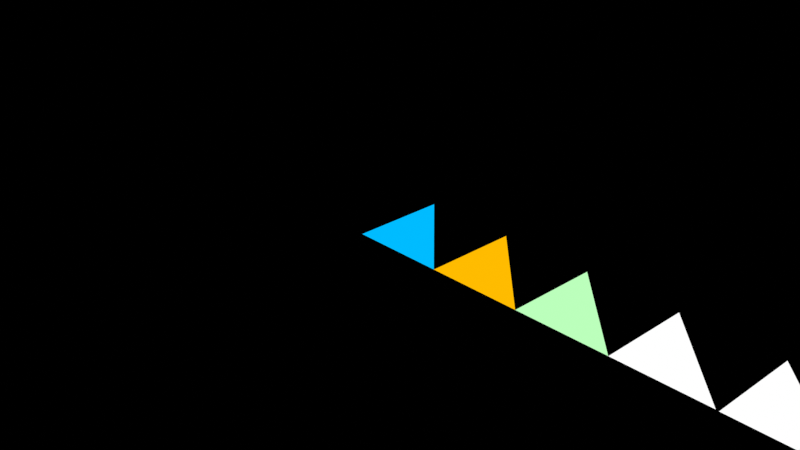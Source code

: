 # Source: mtoon1_vrm0_gamma.blend  (saved by Blender 2.93.21; exported with 4.5.12 LTS)
import bpy
from mathutils import Matrix  # noqa: F401  (used for matrix-valued properties, if any)

bpy.ops.wm.read_factory_settings(use_empty=True)
scene = bpy.context.scene
scene.name = 'Scene'

# ---- collections
col_collection = bpy.data.collections.new('Collection'); scene.collection.children.link(col_collection)

# ---- materials (node trees are filled in below, after node groups)
mat_parametericrim = bpy.data.materials.new('ParametericRim')
mat_parametericrim.alpha_threshold = 0.5
mat_parametericrim.use_backface_culling = True
mat_parametericrim.use_transparent_shadow = False
mat_parametericrim.diffuse_color = (0.0, 0.0, 0.0, 1.0)
mat_emission = bpy.data.materials.new('Emission')
mat_emission.alpha_threshold = 0.75
mat_emission.use_backface_culling = True
mat_emission.use_transparent_shadow = False
mat_emission.diffuse_color = (0.0, 0.0, 0.0, 1.0)
mat_litshade = bpy.data.materials.new('LitShade')
mat_litshade.alpha_threshold = 0.5
mat_litshade.use_transparent_shadow = False
mat_litshade.diffuse_color = (0.0, 0.5, 0.5, 1.0)
mat_matcap = bpy.data.materials.new('Matcap')
mat_matcap.alpha_threshold = 0.5
mat_matcap.use_backface_culling = True
mat_matcap.use_transparent_shadow = False
mat_matcap.diffuse_color = (1.0, 1.0, 1.0, 1.0)

# ---- node groups
ng_vrm_add_on_mtoon_1_0_normal_revision_1 = bpy.data.node_groups.new('VRM Add-on MToon 1.0 Normal Revision 1', 'ShaderNodeTree')
_s = ng_vrm_add_on_mtoon_1_0_normal_revision_1.interface.new_socket(name='Vector', in_out='OUTPUT', socket_type='NodeSocketVector')
_s.min_value = 0.0
_s.max_value = 0.0
_s = ng_vrm_add_on_mtoon_1_0_normal_revision_1.interface.new_socket(name='Normal Map Texture', in_out='INPUT', socket_type='NodeSocketColor')
_s.default_value = (0.5, 0.5, 1.0, 1.0)
_s.hide_value = True
_s = ng_vrm_add_on_mtoon_1_0_normal_revision_1.interface.new_socket(name='Normal Map Texture Scale', in_out='INPUT', socket_type='NodeSocketFloat')
_s.default_value = 1.0
_s = ng_vrm_add_on_mtoon_1_0_normal_revision_1.interface.new_socket(name='Is Outline', in_out='INPUT', socket_type='NodeSocketFloat')
_s.min_value = 0.0
_s.max_value = 1.0
_s.hide_value = True
_N = ng_vrm_add_on_mtoon_1_0_normal_revision_1.nodes; _L = ng_vrm_add_on_mtoon_1_0_normal_revision_1.links
n0 = _N.new('NodeGroupInput'); n0.name = 'Group Input.003'; n0.location = (-220, 40)
n0.width = 183
n1 = _N.new('NodeGroupInput'); n1.name = 'Group Input.004'; n1.location = (-220, 140)
n1.width = 182
n2 = _N.new('NodeGroupInput'); n2.name = 'Group Input.005'; n2.location = (-400, -100)
n2.width = 142
n3 = _N.new('NodeGroupOutput'); n3.name = 'Group Output'; n3.location = (400, 140)
n4 = _N.new('ShaderNodeMapRange'); n4.name = 'Map Range'; n4.location = (20, -40)
n4.width = 157
n4.clamp = False
n4.inputs[3].default_value = 1.0
n4.inputs[4].default_value = -1.0
n5 = _N.new('ShaderNodeMath'); n5.name = 'Math'; n5.location = (-220, -100)
n5.width = 189
n5.operation = 'GREATER_THAN'
n5.inputs[1].default_value = 1.1e-05
n5.inputs[2].default_value = 0.0
n6 = _N.new('ShaderNodeNormalMap'); n6.name = 'Mtoon1NormalTexture.NormalMap'; n6.location = (20, 140)
n7 = _N.new('ShaderNodeVectorMath'); n7.name = 'Vector Math.002'; n7.location = (220, 140)
n7.operation = 'SCALE'
_L.new(n7.outputs[0], n3.inputs[0])
_L.new(n0.outputs[0], n6.inputs[1])
_L.new(n1.outputs[1], n6.inputs[0])
_L.new(n2.outputs[2], n5.inputs[0])
_L.new(n5.outputs[0], n4.inputs[0])
_L.new(n4.outputs[0], n7.inputs[3])
_L.new(n6.outputs[0], n7.inputs[0])
n3.is_active_output = True
ng_vrm_add_on_mtoon_1_0_uv_animation_revision_1 = bpy.data.node_groups.new('VRM Add-on MToon 1.0 UV Animation Revision 1', 'ShaderNodeTree')
_s = ng_vrm_add_on_mtoon_1_0_uv_animation_revision_1.interface.new_socket(name='Vector', in_out='OUTPUT', socket_type='NodeSocketVector')
_s.min_value = 0.0
_s.max_value = 0.0
_s = ng_vrm_add_on_mtoon_1_0_uv_animation_revision_1.interface.new_socket(name='Translate X', in_out='INPUT', socket_type='NodeSocketFloat')
_s = ng_vrm_add_on_mtoon_1_0_uv_animation_revision_1.interface.new_socket(name='Translate Y', in_out='INPUT', socket_type='NodeSocketFloat')
_s = ng_vrm_add_on_mtoon_1_0_uv_animation_revision_1.interface.new_socket(name='Rotation', in_out='INPUT', socket_type='NodeSocketFloat')
_s = ng_vrm_add_on_mtoon_1_0_uv_animation_revision_1.interface.new_socket(name='Mask Texture', in_out='INPUT', socket_type='NodeSocketColor')
_s.hide_value = True
_N = ng_vrm_add_on_mtoon_1_0_uv_animation_revision_1.nodes; _L = ng_vrm_add_on_mtoon_1_0_uv_animation_revision_1.links
n0 = _N.new('ShaderNodeCombineXYZ'); n0.name = 'Combine XYZ.003'; n0.location = (20, 60)
n1 = _N.new('ShaderNodeCombineXYZ'); n1.name = 'Combine XYZ.004'; n1.location = (20, 220)
n2 = _N.new('NodeGroupInput'); n2.name = 'Group Input'; n2.location = (-160, 200)
n3 = _N.new('NodeGroupInput'); n3.name = 'Group Input.001'; n3.location = (-920, 260)
n4 = _N.new('NodeGroupInput'); n4.name = 'Group Input.002'; n4.location = (-700, 140)
n4.width = 114
n5 = _N.new('NodeGroupInput'); n5.name = 'Group Input.003'; n5.location = (-220, -220)
n6 = _N.new('NodeGroupOutput'); n6.name = 'Group Output'; n6.location = (880, 200)
n7 = _N.new('ShaderNodeMath'); n7.name = 'Math'; n7.location = (480, 0)
n7.operation = 'MULTIPLY'
n7.inputs[2].default_value = 0.0
n8 = _N.new('ShaderNodeMath'); n8.name = 'Math.001'; n8.location = (260, -40)
n8.operation = 'FRACT'
n8.inputs[2].default_value = 0.0
n9 = _N.new('ShaderNodeMath'); n9.name = 'Math.002'; n9.location = (260, -220)
n9.operation = 'MULTIPLY'
n9.inputs[0].default_value = 3.142
n9.inputs[1].default_value = 2.0
n9.inputs[2].default_value = 0.0
n10 = _N.new('ShaderNodeMath'); n10.name = 'Math.003'; n10.location = (20, -100)
n10.operation = 'MULTIPLY'
n10.inputs[2].default_value = 0.0
n11 = _N.new('ShaderNodeMath'); n11.name = 'Math.004'; n11.location = (-220, -20)
n11.operation = 'MULTIPLY'
n11.inputs[0].default_value = 1.0
n11.inputs[2].default_value = 0.0
n12 = _N.new('ShaderNodeMath'); n12.name = 'Math.005'; n12.location = (-400, -20)
n12.operation = 'DIVIDE'
n12.inputs[2].default_value = 0.0
n13 = _N.new('ShaderNodeMath'); n13.name = 'Math.006'; n13.location = (-740, 320)
n13.width = 158
n13.operation = 'GREATER_THAN'
n13.inputs[1].default_value = 1.1e-05
n13.inputs[2].default_value = 0.0
n14 = _N.new('ShaderNodeMix'); n14.name = 'Mix.018'; n14.location = (-520, 320)
n14.data_type = 'RGBA'
n14.clamp_result = True
n14.inputs[6].default_value = (0.0, 0.0, 0.0, 1.0)
n15 = _N.new('ShaderNodeValue'); n15.name = 'Scene.FrameCurrent'; n15.location = (-760, -220)
n15.label = 'Frame Current'
n15.outputs[0].default_value = 0.5
n16 = _N.new('ShaderNodeValue'); n16.name = 'Scene.Render.Fps'; n16.location = (-760, -20)
n16.label = 'FPS'
n16.outputs[0].default_value = 24.0
n17 = _N.new('ShaderNodeValue'); n17.name = 'Scene.Render.FpsBase'; n17.location = (-760, -120)
n17.label = 'FPS Base'
n17.outputs[0].default_value = 1.0
n18 = _N.new('ShaderNodeSeparateColor'); n18.name = 'Separate RGB'; n18.location = (-340, 300)
n19 = _N.new('ShaderNodeUVMap'); n19.name = 'UV Map'; n19.location = (260, 280)
n20 = _N.new('ShaderNodeVectorMath'); n20.name = 'Vector Math'; n20.location = (480, 180)
n21 = _N.new('ShaderNodeVectorMath'); n21.name = 'Vector Math.001'; n21.location = (260, 140)
n21.operation = 'MULTIPLY'
n22 = _N.new('ShaderNodeVectorRotate'); n22.name = 'VectorRotate'; n22.location = (680, 200)
n22.rotation_type = 'Z_AXIS'
n22.inputs[1].default_value = (0.5, 0.5, 0.0)
_L.new(n2.outputs[0], n1.inputs[0])
_L.new(n2.outputs[1], n1.inputs[1])
_L.new(n22.outputs[0], n6.inputs[0])
_L.new(n20.outputs[0], n22.inputs[0])
_L.new(n19.outputs[0], n20.inputs[0])
_L.new(n21.outputs[0], n20.inputs[1])
_L.new(n7.outputs[0], n22.inputs[3])
_L.new(n8.outputs[0], n7.inputs[0])
_L.new(n9.outputs[0], n7.inputs[1])
_L.new(n10.outputs[0], n8.inputs[0])
_L.new(n0.outputs[0], n21.inputs[1])
_L.new(n1.outputs[0], n21.inputs[0])
_L.new(n11.outputs[0], n0.inputs[0])
_L.new(n11.outputs[0], n0.inputs[1])
_L.new(n11.outputs[0], n10.inputs[0])
_L.new(n12.outputs[0], n11.inputs[1])
_L.new(n14.outputs[2], n18.inputs[0])
_L.new(n13.outputs[0], n14.inputs[0])
_L.new(n4.outputs[3], n14.inputs[7])
_L.new(n5.outputs[2], n10.inputs[1])
n6.is_active_output = True
ng_vrm_add_on_mtoon_1_0_uv_revision_1 = bpy.data.node_groups.new('VRM Add-on MToon 1.0 UV Revision 1', 'ShaderNodeTree')
_s = ng_vrm_add_on_mtoon_1_0_uv_revision_1.interface.new_socket(name='UV Vector', in_out='OUTPUT', socket_type='NodeSocketVector')
_s.min_value = 0.0
_s.max_value = 0.0
_s = ng_vrm_add_on_mtoon_1_0_uv_revision_1.interface.new_socket(name='UV Offset X', in_out='INPUT', socket_type='NodeSocketFloat')
_s = ng_vrm_add_on_mtoon_1_0_uv_revision_1.interface.new_socket(name='UV Offset Y', in_out='INPUT', socket_type='NodeSocketFloat')
_s = ng_vrm_add_on_mtoon_1_0_uv_revision_1.interface.new_socket(name='UV Scale X', in_out='INPUT', socket_type='NodeSocketFloat')
_s.default_value = 1.0
_s = ng_vrm_add_on_mtoon_1_0_uv_revision_1.interface.new_socket(name='UV Scale Y', in_out='INPUT', socket_type='NodeSocketFloat')
_s.default_value = 1.0
_s = ng_vrm_add_on_mtoon_1_0_uv_revision_1.interface.new_socket(name='Wrap S', in_out='INPUT', socket_type='NodeSocketFloat')
_s.default_value = 1.05e+04
_s.min_value = 0.0
_s = ng_vrm_add_on_mtoon_1_0_uv_revision_1.interface.new_socket(name='Wrap T', in_out='INPUT', socket_type='NodeSocketFloat')
_s.default_value = 1.05e+04
_s.min_value = 0.0
_s = ng_vrm_add_on_mtoon_1_0_uv_revision_1.interface.new_socket(name='Image Width', in_out='INPUT', socket_type='NodeSocketFloat')
_s.default_value = 1.0
_s.min_value = 1.0
_s = ng_vrm_add_on_mtoon_1_0_uv_revision_1.interface.new_socket(name='Image Height', in_out='INPUT', socket_type='NodeSocketFloat')
_s.default_value = 1.0
_s.min_value = 1.0
_s = ng_vrm_add_on_mtoon_1_0_uv_revision_1.interface.new_socket(name='UV Vector', in_out='INPUT', socket_type='NodeSocketVector')
_s.min_value = 0.0
_s.max_value = -3.403e+38
_s.hide_value = True
_N = ng_vrm_add_on_mtoon_1_0_uv_revision_1.nodes; _L = ng_vrm_add_on_mtoon_1_0_uv_revision_1.links
n0 = _N.new('ShaderNodeClamp'); n0.name = 'Clamp.004'; n0.location = (60, -600)
n1 = _N.new('ShaderNodeClamp'); n1.name = 'Clamp.005'; n1.location = (60, 80)
n2 = _N.new('ShaderNodeCombineXYZ'); n2.name = 'Combine XYZ.007'; n2.location = (1020, -380)
n3 = _N.new('NodeFrame'); n3.name = 'Frame.013'; n3.location = (480, 520)
n3.label = 'UV'
n3.width = 3740
n4 = _N.new('NodeGroupInput'); n4.name = 'Group Input'; n4.location = (-2300, -300)
n5 = _N.new('NodeGroupInput'); n5.name = 'Group Input.001'; n5.location = (-2300, -700)
n6 = _N.new('NodeGroupInput'); n6.name = 'Group Input.002'; n6.location = (-1920, -280)
n7 = _N.new('NodeGroupInput'); n7.name = 'Group Input.003'; n7.location = (-1920, -600)
n8 = _N.new('NodeGroupInput'); n8.name = 'Group Input.004'; n8.location = (-760, -600)
n9 = _N.new('NodeGroupInput'); n9.name = 'Group Input.005'; n9.location = (-1080, -1280)
n10 = _N.new('NodeGroupInput'); n10.name = 'Group Input.006'; n10.location = (-760, -260)
n11 = _N.new('NodeGroupInput'); n11.name = 'Group Input.007'; n11.location = (-1040, 440)
n12 = _N.new('NodeGroupInput'); n12.name = 'Group Input.008'; n12.location = (-1720, -200)
n13 = _N.new('NodeGroupOutput'); n13.name = 'Group Output'; n13.location = (1240, -400)
n14 = _N.new('ShaderNodeMapping'); n14.name = 'Mapping.004'; n14.location = (-1500, -280)
n15 = _N.new('ShaderNodeMath'); n15.name = 'Math'; n15.location = (-560, -600)
n15.operation = 'MAXIMUM'
n15.inputs[1].default_value = 1.0
n15.inputs[2].default_value = 0.0
n16 = _N.new('ShaderNodeMath'); n16.name = 'Math.001'; n16.location = (-560, -160)
n16.operation = 'MAXIMUM'
n16.inputs[1].default_value = 1.0
n16.inputs[2].default_value = 0.0
n17 = _N.new('ShaderNodeMath'); n17.name = 'Math.079'; n17.location = (780, -1160)
n17.inputs[2].default_value = 0.0
n18 = _N.new('ShaderNodeMath'); n18.name = 'Math.080'; n18.location = (320, 600)
n18.operation = 'MULTIPLY'
n18.inputs[2].default_value = 0.0
n19 = _N.new('ShaderNodeMath'); n19.name = 'Math.081'; n19.location = (-760, 380)
n19.operation = 'COMPARE'
n19.inputs[1].default_value = 3.307e+04
n19.inputs[2].default_value = 0.1
n20 = _N.new('ShaderNodeMath'); n20.name = 'Math.082'; n20.location = (-760, 600)
n20.operation = 'COMPARE'
n20.inputs[1].default_value = 3.365e+04
n20.inputs[2].default_value = 0.1
n21 = _N.new('ShaderNodeMath'); n21.name = 'Math.083'; n21.location = (-420, 840)
n21.inputs[2].default_value = 0.0
n22 = _N.new('ShaderNodeMath'); n22.name = 'Math.084'; n22.location = (560, 660)
n22.inputs[2].default_value = 0.0
n23 = _N.new('ShaderNodeMath'); n23.name = 'Math.085'; n23.location = (320, 800)
n23.operation = 'MULTIPLY'
n23.inputs[2].default_value = 0.0
n24 = _N.new('ShaderNodeMath'); n24.name = 'Math.086'; n24.location = (-220, 840)
n24.operation = 'LESS_THAN'
n24.inputs[1].default_value = 0.1
n24.inputs[2].default_value = 0.1
n25 = _N.new('ShaderNodeMath'); n25.name = 'Math.087'; n25.location = (780, 440)
n25.inputs[2].default_value = 0.0
n26 = _N.new('ShaderNodeMath'); n26.name = 'Math.088'; n26.location = (-240, -1600)
n26.operation = 'LESS_THAN'
n26.inputs[1].default_value = 0.1
n26.inputs[2].default_value = 0.1
n27 = _N.new('ShaderNodeMath'); n27.name = 'Math.089'; n27.location = (320, -1520)
n27.operation = 'MULTIPLY'
n27.inputs[2].default_value = 0.0
n28 = _N.new('ShaderNodeMath'); n28.name = 'Math.090'; n28.location = (560, -1360)
n28.inputs[2].default_value = 0.0
n29 = _N.new('ShaderNodeMath'); n29.name = 'Math.091'; n29.location = (320, 400)
n29.operation = 'MULTIPLY'
n29.inputs[2].default_value = 0.0
n30 = _N.new('ShaderNodeMath'); n30.name = 'Math.092'; n30.location = (320, -1080)
n30.operation = 'MULTIPLY'
n30.inputs[2].default_value = 0.0
n31 = _N.new('ShaderNodeMath'); n31.name = 'Math.093'; n31.location = (320, -1300)
n31.operation = 'MULTIPLY'
n31.inputs[2].default_value = 0.0
n32 = _N.new('ShaderNodeMath'); n32.name = 'Math.094'; n32.location = (-360, -40)
n32.operation = 'DIVIDE'
n32.use_clamp = True
n32.inputs[2].default_value = 0.0
n33 = _N.new('ShaderNodeMath'); n33.name = 'Math.095'; n33.location = (0, 280)
n33.operation = 'PINGPONG'
n33.inputs[1].default_value = 1.0
n33.inputs[2].default_value = 0.0
n34 = _N.new('ShaderNodeMath'); n34.name = 'Math.096'; n34.location = (0, -960)
n34.operation = 'PINGPONG'
n34.inputs[1].default_value = 1.0
n34.inputs[2].default_value = 0.0
n35 = _N.new('ShaderNodeMath'); n35.name = 'Math.097'; n35.location = (-140, -100)
n35.operation = 'SUBTRACT'
n35.use_clamp = True
n35.inputs[0].default_value = 1.0
n35.inputs[2].default_value = 0.0
n36 = _N.new('ShaderNodeMath'); n36.name = 'Math.098'; n36.location = (-140, -760)
n36.operation = 'SUBTRACT'
n36.use_clamp = True
n36.inputs[0].default_value = 1.0
n36.inputs[2].default_value = 0.0
n37 = _N.new('ShaderNodeMath'); n37.name = 'Math.099'; n37.location = (-360, -600)
n37.operation = 'DIVIDE'
n37.use_clamp = True
n37.inputs[2].default_value = 0.0
n38 = _N.new('ShaderNodeMath'); n38.name = 'Math.100'; n38.location = (-1920, -400)
n38.operation = 'SUBTRACT'
n38.inputs[2].default_value = 0.0
n39 = _N.new('ShaderNodeMath'); n39.name = 'Math.101'; n39.location = (-2100, -300)
n39.operation = 'MULTIPLY'
n39.inputs[1].default_value = -1.0
n39.inputs[2].default_value = 0.0
n40 = _N.new('ShaderNodeMath'); n40.name = 'Math.102'; n40.location = (-2100, -480)
n40.operation = 'SUBTRACT'
n40.inputs[1].default_value = 1.0
n40.inputs[2].default_value = 0.0
n41 = _N.new('ShaderNodeMath'); n41.name = 'Math.103'; n41.location = (-460, -1600)
n41.inputs[2].default_value = 0.0
n42 = _N.new('ShaderNodeMath'); n42.name = 'Math.104'; n42.location = (-780, -1160)
n42.operation = 'COMPARE'
n42.inputs[1].default_value = 3.307e+04
n42.inputs[2].default_value = 0.1
n43 = _N.new('ShaderNodeMath'); n43.name = 'Math.105'; n43.location = (-780, -1380)
n43.operation = 'COMPARE'
n43.inputs[1].default_value = 3.365e+04
n43.inputs[2].default_value = 0.1
n44 = _N.new('ShaderNodeCombineXYZ'); n44.name = 'Node.004'; n44.location = (-1720, -620)
n44.label = 'UV Scale'
n44.inputs[2].default_value = 1.0
n45 = _N.new('ShaderNodeCombineXYZ'); n45.name = 'Node.005'; n45.location = (-1720, -320)
n45.label = 'UV Offset'
n46 = _N.new('ShaderNodeSeparateXYZ'); n46.name = 'Separate XYZ.003'; n46.location = (-1300, -400)
n47 = _N.new('NodeReroute'); n47.name = 'リルート'; n47.location = (-240, 340)
n47.label = 'wrapS == GL_CLAMP_TO_EDGE'
n47.width = 100
n47.socket_idname = 'NodeSocketFloat'
n48 = _N.new('NodeReroute'); n48.name = 'リルート.001'; n48.location = (-160, 560)
n48.label = 'wrapS == GL_MIRRORED_REPEAT'
n48.width = 100
n48.socket_idname = 'NodeSocketFloat'
n49 = _N.new('NodeReroute'); n49.name = 'リルート.002'; n49.location = (100, 800)
n49.label = 'wrapS == GL_REPEAT'
n49.width = 100
n49.socket_idname = 'NodeSocketFloat'
n50 = _N.new('NodeReroute'); n50.name = 'リルート.003'; n50.location = (100, -1420)
n50.label = 'wrapT == GL_MIRRORED_REPEAT'
n50.width = 100
n50.socket_idname = 'NodeSocketFloat'
n51 = _N.new('NodeReroute'); n51.name = 'リルート.004'; n51.location = (20, -1200)
n51.label = 'wrapT == GL_CLAMP_TO_EDGE'
n51.width = 100
n51.socket_idname = 'NodeSocketFloat'
n52 = _N.new('NodeReroute'); n52.name = 'リルート.005'; n52.location = (40, -1640)
n52.label = 'wrapT == GL_REPEAT'
n52.width = 100
n52.socket_idname = 'NodeSocketFloat'
n53 = _N.new('NodeReroute'); n53.name = 'リルート.006'; n53.location = (-200, 220)
n53.label = 'X'
n53.width = 100
n53.socket_idname = 'NodeSocketFloat'
n54 = _N.new('NodeReroute'); n54.name = 'リルート.007'; n54.location = (-340, -1060)
n54.label = 'Y'
n54.width = 100
n54.socket_idname = 'NodeSocketFloat'
n0.parent = n3
n1.parent = n3
n2.parent = n3
n4.parent = n3
n5.parent = n3
n6.parent = n3
n7.parent = n3
n8.parent = n3
n9.parent = n3
n10.parent = n3
n11.parent = n3
n12.parent = n3
n13.parent = n3
n14.parent = n3
n15.parent = n3
n16.parent = n3
n17.parent = n3
n18.parent = n3
n19.parent = n3
n20.parent = n3
n21.parent = n3
n22.parent = n3
n23.parent = n3
n24.parent = n3
n25.parent = n3
n26.parent = n3
n27.parent = n3
n28.parent = n3
n29.parent = n3
n30.parent = n3
n31.parent = n3
n32.parent = n3
n33.parent = n3
n34.parent = n3
n35.parent = n3
n36.parent = n3
n37.parent = n3
n38.parent = n3
n39.parent = n3
n40.parent = n3
n41.parent = n3
n42.parent = n3
n43.parent = n3
n44.parent = n3
n45.parent = n3
n46.parent = n3
n47.parent = n3
n48.parent = n3
n49.parent = n3
n50.parent = n3
n51.parent = n3
n52.parent = n3
n53.parent = n3
n54.parent = n3
_L.new(n45.outputs[0], n14.inputs[1])
_L.new(n44.outputs[0], n14.inputs[3])
_L.new(n14.outputs[0], n46.inputs[0])
_L.new(n39.outputs[0], n38.inputs[0])
_L.new(n40.outputs[0], n38.inputs[1])
_L.new(n38.outputs[0], n45.inputs[1])
_L.new(n46.outputs[2], n2.inputs[2])
_L.new(n25.outputs[0], n2.inputs[0])
_L.new(n17.outputs[0], n2.inputs[1])
_L.new(n26.outputs[0], n52.inputs[0])
_L.new(n24.outputs[0], n49.inputs[0])
_L.new(n41.outputs[0], n26.inputs[0])
_L.new(n43.outputs[0], n41.inputs[1])
_L.new(n20.outputs[0], n21.inputs[0])
_L.new(n21.outputs[0], n24.inputs[0])
_L.new(n20.outputs[0], n48.inputs[0])
_L.new(n33.outputs[0], n18.inputs[1])
_L.new(n22.outputs[0], n25.inputs[0])
_L.new(n34.outputs[0], n31.inputs[0])
_L.new(n43.outputs[0], n50.inputs[0])
_L.new(n28.outputs[0], n17.inputs[1])
_L.new(n32.outputs[0], n1.inputs[1])
_L.new(n32.outputs[0], n35.inputs[1])
_L.new(n35.outputs[0], n1.inputs[2])
_L.new(n1.outputs[0], n29.inputs[1])
_L.new(n37.outputs[0], n0.inputs[1])
_L.new(n37.outputs[0], n36.inputs[1])
_L.new(n36.outputs[0], n0.inputs[2])
_L.new(n46.outputs[1], n54.inputs[0])
_L.new(n19.outputs[0], n47.inputs[0])
_L.new(n19.outputs[0], n21.inputs[1])
_L.new(n0.outputs[0], n30.inputs[0])
_L.new(n42.outputs[0], n51.inputs[0])
_L.new(n2.outputs[0], n13.inputs[0])
_L.new(n4.outputs[1], n39.inputs[0])
_L.new(n5.outputs[3], n40.inputs[0])
_L.new(n5.outputs[3], n44.inputs[1])
_L.new(n6.outputs[0], n45.inputs[0])
_L.new(n7.outputs[2], n44.inputs[0])
_L.new(n11.outputs[4], n20.inputs[0])
_L.new(n11.outputs[4], n19.inputs[0])
_L.new(n9.outputs[5], n43.inputs[0])
_L.new(n9.outputs[5], n42.inputs[0])
_L.new(n12.outputs[8], n14.inputs[0])
_L.new(n47.outputs[0], n29.inputs[0])
_L.new(n48.outputs[0], n18.inputs[0])
_L.new(n49.outputs[0], n23.inputs[0])
_L.new(n42.outputs[0], n41.inputs[0])
_L.new(n50.outputs[0], n31.inputs[1])
_L.new(n51.outputs[0], n30.inputs[1])
_L.new(n52.outputs[0], n27.inputs[1])
_L.new(n23.outputs[0], n22.inputs[0])
_L.new(n18.outputs[0], n22.inputs[1])
_L.new(n29.outputs[0], n25.inputs[1])
_L.new(n27.outputs[0], n28.inputs[1])
_L.new(n31.outputs[0], n28.inputs[0])
_L.new(n30.outputs[0], n17.inputs[0])
_L.new(n46.outputs[0], n53.inputs[0])
_L.new(n53.outputs[0], n1.inputs[0])
_L.new(n53.outputs[0], n33.inputs[0])
_L.new(n53.outputs[0], n23.inputs[1])
_L.new(n54.outputs[0], n0.inputs[0])
_L.new(n54.outputs[0], n27.inputs[0])
_L.new(n54.outputs[0], n34.inputs[0])
_L.new(n8.outputs[7], n15.inputs[0])
_L.new(n15.outputs[0], n37.inputs[1])
_L.new(n10.outputs[6], n16.inputs[0])
_L.new(n16.outputs[0], n32.inputs[1])
n13.is_active_output = True
ng_vrm_add_on_mtoon_1_0_output_revision_1 = bpy.data.node_groups.new('VRM Add-on MToon 1.0 Output Revision 1', 'ShaderNodeTree')
_s = ng_vrm_add_on_mtoon_1_0_output_revision_1.interface.new_socket(name='Double Sided', in_out='INPUT', socket_type='NodeSocketFloat')
_s.default_value = 1.0
_s.min_value = 0.0
_s.max_value = 1.0
_s.hide_value = True
_s = ng_vrm_add_on_mtoon_1_0_output_revision_1.interface.new_socket(name='Transparent With Z-Write', in_out='INPUT', socket_type='NodeSocketFloat')
_s.min_value = 0.0
_s.max_value = 1.0
_s.hide_value = True
_s = ng_vrm_add_on_mtoon_1_0_output_revision_1.interface.new_socket(name='GI Equalization Factor', in_out='INPUT', socket_type='NodeSocketFloat')
_s.default_value = 0.9
_s.min_value = 0.0
_s.max_value = 1.0
_s = ng_vrm_add_on_mtoon_1_0_output_revision_1.interface.new_socket(name='Render Queue Offset Number', in_out='INPUT', socket_type='NodeSocketFloat')
_s.min_value = -9.0
_s.max_value = 9.0
_s = ng_vrm_add_on_mtoon_1_0_output_revision_1.interface.new_socket(name='Lit Color', in_out='INPUT', socket_type='NodeSocketColor')
_s.default_value = (1.0, 1.0, 1.0, 1.0)
_s = ng_vrm_add_on_mtoon_1_0_output_revision_1.interface.new_socket(name='Lit Color Alpha', in_out='INPUT', socket_type='NodeSocketFloat')
_s.default_value = 1.0
_s.min_value = 0.0
_s.max_value = 1.0
_s = ng_vrm_add_on_mtoon_1_0_output_revision_1.interface.new_socket(name='Lit Color Texture Color', in_out='INPUT', socket_type='NodeSocketColor')
_s.default_value = (1.0, 1.0, 1.0, 1.0)
_s.hide_value = True
_s = ng_vrm_add_on_mtoon_1_0_output_revision_1.interface.new_socket(name='Lit Color Texture Alpha', in_out='INPUT', socket_type='NodeSocketFloat')
_s.default_value = 1.0
_s.min_value = 0.0
_s.max_value = 1.0
_s.hide_value = True
_s = ng_vrm_add_on_mtoon_1_0_output_revision_1.interface.new_socket(name='Shade Color', in_out='INPUT', socket_type='NodeSocketColor')
_s.default_value = (1.0, 1.0, 1.0, 1.0)
_s = ng_vrm_add_on_mtoon_1_0_output_revision_1.interface.new_socket(name='Shade Color Texture', in_out='INPUT', socket_type='NodeSocketColor')
_s.default_value = (1.0, 1.0, 1.0, 1.0)
_s.hide_value = True
_s = ng_vrm_add_on_mtoon_1_0_output_revision_1.interface.new_socket(name='Shading Toony', in_out='INPUT', socket_type='NodeSocketFloat')
_s.default_value = 0.9
_s.min_value = 0.0
_s.max_value = 1.0
_s = ng_vrm_add_on_mtoon_1_0_output_revision_1.interface.new_socket(name='Shading Shift', in_out='INPUT', socket_type='NodeSocketFloat')
_s = ng_vrm_add_on_mtoon_1_0_output_revision_1.interface.new_socket(name='Shading Shift Texture', in_out='INPUT', socket_type='NodeSocketColor')
_s.hide_value = True
_s = ng_vrm_add_on_mtoon_1_0_output_revision_1.interface.new_socket(name='Shading Shift Texture Scale', in_out='INPUT', socket_type='NodeSocketFloat')
_s.default_value = 1.0
_s = ng_vrm_add_on_mtoon_1_0_output_revision_1.interface.new_socket(name='Emissive Factor', in_out='INPUT', socket_type='NodeSocketColor')
_s = ng_vrm_add_on_mtoon_1_0_output_revision_1.interface.new_socket(name='Emissive Texture', in_out='INPUT', socket_type='NodeSocketColor')
_s.default_value = (1.0, 1.0, 1.0, 1.0)
_s.hide_value = True
_s = ng_vrm_add_on_mtoon_1_0_output_revision_1.interface.new_socket(name='Emissive Strength', in_out='INPUT', socket_type='NodeSocketFloat')
_s.default_value = 1.0
_s.min_value = 0.0
_s = ng_vrm_add_on_mtoon_1_0_output_revision_1.interface.new_socket(name='Parametric Rim Color', in_out='INPUT', socket_type='NodeSocketColor')
_s = ng_vrm_add_on_mtoon_1_0_output_revision_1.interface.new_socket(name='Parametric Rim Fresnel Power', in_out='INPUT', socket_type='NodeSocketFloat')
_s.default_value = 5.0
_s.min_value = 0.0
_s = ng_vrm_add_on_mtoon_1_0_output_revision_1.interface.new_socket(name='Parametric Rim Lift', in_out='INPUT', socket_type='NodeSocketFloat')
_s = ng_vrm_add_on_mtoon_1_0_output_revision_1.interface.new_socket(name='Rim LightingMix', in_out='INPUT', socket_type='NodeSocketFloat')
_s.subtype = 'FACTOR'
_s.default_value = 1.0
_s.min_value = 0.0
_s.max_value = 1.0
_s = ng_vrm_add_on_mtoon_1_0_output_revision_1.interface.new_socket(name='Rim Color Texture', in_out='INPUT', socket_type='NodeSocketColor')
_s.default_value = (1.0, 1.0, 1.0, 1.0)
_s.hide_value = True
_s = ng_vrm_add_on_mtoon_1_0_output_revision_1.interface.new_socket(name='Is Outline', in_out='INPUT', socket_type='NodeSocketFloat')
_s.subtype = 'FACTOR'
_s.min_value = 0.0
_s.max_value = 1.0
_s.hide_value = True
_s = ng_vrm_add_on_mtoon_1_0_output_revision_1.interface.new_socket(name='Outline LightingMix', in_out='INPUT', socket_type='NodeSocketFloat')
_s.subtype = 'FACTOR'
_s.default_value = 1.0
_s.min_value = 0.0
_s.max_value = 1.0
_s = ng_vrm_add_on_mtoon_1_0_output_revision_1.interface.new_socket(name='Outline Color', in_out='INPUT', socket_type='NodeSocketColor')
_s = ng_vrm_add_on_mtoon_1_0_output_revision_1.interface.new_socket(name='Outline Width Mode', in_out='INPUT', socket_type='NodeSocketFloat')
_s.subtype = 'FACTOR'
_s.min_value = 0.0
_s.hide_value = True
_s = ng_vrm_add_on_mtoon_1_0_output_revision_1.interface.new_socket(name='Outline Width', in_out='INPUT', socket_type='NodeSocketFloat')
_s.subtype = 'FACTOR'
_s.min_value = 0.0
_s = ng_vrm_add_on_mtoon_1_0_output_revision_1.interface.new_socket(name='Outline Width Texture', in_out='INPUT', socket_type='NodeSocketColor')
_s.hide_value = True
_s = ng_vrm_add_on_mtoon_1_0_output_revision_1.interface.new_socket(name='MatCap Factor', in_out='INPUT', socket_type='NodeSocketColor')
_s.default_value = (1.0, 1.0, 1.0, 1.0)
_s = ng_vrm_add_on_mtoon_1_0_output_revision_1.interface.new_socket(name='MatCap Texture', in_out='INPUT', socket_type='NodeSocketColor')
_s.hide_value = True
_s = ng_vrm_add_on_mtoon_1_0_output_revision_1.interface.new_socket(name='Normal', in_out='INPUT', socket_type='NodeSocketVector')
_s.min_value = 0.0
_s.max_value = -1.0
_s.hide_value = True
_s = ng_vrm_add_on_mtoon_1_0_output_revision_1.interface.new_socket(name='Unaffected Link To Active Output', in_out='INPUT', socket_type='NodeSocketShader')
_s.hide_value = True
_s = ng_vrm_add_on_mtoon_1_0_output_revision_1.interface.new_socket(name='Alpha Mode', in_out='INPUT', socket_type='NodeSocketFloat')
_s.min_value = 0.0
_s.max_value = 1e+04
_s.hide_value = True
_s = ng_vrm_add_on_mtoon_1_0_output_revision_1.interface.new_socket(name='Alpha Cutoff', in_out='INPUT', socket_type='NodeSocketFloat')
_s.default_value = 0.5
_s.min_value = 0.0
_s.max_value = 1e+28
_N = ng_vrm_add_on_mtoon_1_0_output_revision_1.nodes; _L = ng_vrm_add_on_mtoon_1_0_output_revision_1.links
n0 = _N.new('NodeGroupInput'); n0.name = '000 First Group Input'; n0.location = (220, -140)
n0.width = 260
n1 = _N.new('ShaderNodeAddShader'); n1.name = 'Add Shader.001'; n1.location = (60, -340)
n2 = _N.new('ShaderNodeClamp'); n2.name = 'Clamp'; n2.location = (-320, 360)
n3 = _N.new('ShaderNodeClamp'); n3.name = 'Clamp.001'; n3.location = (-100, -40)
n4 = _N.new('ShaderNodeClamp'); n4.name = 'Clamp.002'; n4.location = (100, -20)
n5 = _N.new('ShaderNodeCombineXYZ'); n5.name = 'Combine XYZ'; n5.location = (-1720, -120)
n5.inputs[2].default_value = 1.0
n6 = _N.new('ShaderNodeCombineXYZ'); n6.name = 'Combine XYZ.001'; n6.location = (-1720, -280)
n6.inputs[2].default_value = -1.0
n7 = _N.new('ShaderNodeBsdfDiffuse'); n7.name = 'Diffuse BSDF'; n7.location = (-544, 10)
n7.inputs[0].default_value = (1.0, 1.0, 1.0, 1.0)
n8 = _N.new('ShaderNodeBsdfDiffuse'); n8.name = 'Diffuse BSDF.001'; n8.location = (-1500, -120)
n8.inputs[0].default_value = (1.0, 1.0, 1.0, 1.0)
n9 = _N.new('ShaderNodeBsdfDiffuse'); n9.name = 'Diffuse BSDF.002'; n9.location = (-1500, -280)
n9.inputs[0].default_value = (1.0, 1.0, 1.0, 1.0)
n10 = _N.new('ShaderNodeBsdfDiffuse'); n10.name = 'Diffuse BSDF.003'; n10.location = (-1500, 40)
n10.inputs[0].default_value = (1.0, 1.0, 1.0, 1.0)
n11 = _N.new('ShaderNodeEmission'); n11.name = 'Emission'; n11.location = (-120, -300)
n12 = _N.new('ShaderNodeEmission'); n12.name = 'Emission.001'; n12.location = (220, 360)
n13 = _N.new('ShaderNodeEmission'); n13.name = 'Emission.003'; n13.location = (960, -20)
n14 = _N.new('NodeFrame'); n14.name = 'EmissionFrame'; n14.location = (520, -340)
n14.label = 'Emission'
n14.width = 560
n15 = _N.new('NodeFrame'); n15.name = 'Frame'; n15.location = (2960, 80)
n15.label = 'Mix Alpha, Unlit'
n15.width = 580
n16 = _N.new('NodeFrame'); n16.name = 'Frame.001'; n16.location = (2020, 160)
n16.label = 'Mix Emission'
n16.width = 380
n17 = _N.new('NodeFrame'); n17.name = 'Frame.002'; n17.location = (-1540, -360)
n17.label = 'Shade Color'
n17.width = 400
n18 = _N.new('NodeFrame'); n18.name = 'Frame.003'; n18.location = (-1720, -600)
n18.label = 'Lit Color'
n18.width = 400
n19 = _N.new('NodeFrame'); n19.name = 'Frame.004'; n19.location = (-1940, 600)
n19.label = 'Shading'
n19.width = 2440
n20 = _N.new('NodeFrame'); n20.name = 'Frame.005'; n20.location = (420, -120)
n20.label = 'Make Toon'
n20.width = 560
n21 = _N.new('NodeFrame'); n21.name = 'Frame.006'; n21.location = (80, -360)
n21.label = 'minIntensityThreshold'
n21.width = 182
n22 = _N.new('NodeFrame'); n22.name = 'Frame.007'; n22.location = (-420, -500)
n22.label = 'maxIntensityThreshold'
n22.width = 662
n23 = _N.new('NodeFrame'); n23.name = 'Frame.008'; n23.location = (4320, 980)
n23.label = 'Cycles Output'
n23.width = 100
n24 = _N.new('NodeFrame'); n24.name = 'Frame.009'; n24.location = (-60, -120)
n24.label = 'From [0, 1] to [-1, 1]'
n24.width = 380
n25 = _N.new('NodeFrame'); n25.name = 'Frame.010'; n25.location = (-1120, 80)
n25.label = 'Sun must have Strr 1, Angle 180, Color 1, No shadow, World = 0'
n25.width = 745
n26 = _N.new('NodeFrame'); n26.name = 'Frame.011'; n26.location = (2260, -60)
n26.label = 'Switch Outline'
n26.width = 600
n27 = _N.new('NodeFrame'); n27.name = 'Frame.012'; n27.location = (3380, 900)
n27.label = 'Cycles Double Sided'
n27.width = 754
n28 = _N.new('NodeFrame'); n28.name = 'Frame.013'; n28.location = (4320, 840)
n28.label = 'Eevee Output'
n28.width = 100
n29 = _N.new('NodeFrame'); n29.name = 'Frame.014'; n29.location = (1300, 540)
n29.label = 'Alpha'
n29.width = 1880
n30 = _N.new('NodeFrame'); n30.name = 'Frame.015'; n30.location = (1400, 100)
n30.label = 'Mix Matcap'
n30.width = 200
n31 = _N.new('NodeFrame'); n31.name = 'Frame.016'; n31.location = (1020, 40)
n31.label = 'Matcap'
n31.width = 400
n32 = _N.new('NodeFrame'); n32.name = 'Frame.017'; n32.location = (1000, 300)
n32.label = 'Mix Rim Light'
n32.width = 200
n33 = _N.new('NodeFrame'); n33.name = 'Frame.018'; n33.location = (460, 180)
n33.label = 'Parametric Rim'
n33.width = 1260
n34 = _N.new('NodeFrame'); n34.name = 'Frame.019'; n34.location = (-980, 360)
n34.label = 'Mix Lit and Shade'
n34.width = 200
n35 = _N.new('NodeFrame'); n35.name = 'Frame.020'; n35.location = (-816, -90)
n35.label = 'Light Intensity'
n35.width = 940
n36 = _N.new('NodeFrame'); n36.name = 'Frame.021'; n36.location = (-900, -400)
n36.label = 'Shading Grade'
n36.width = 1058
n37 = _N.new('NodeFrame'); n37.name = 'Frame.022'; n37.location = (-2460, -680)
n37.label = 'Old Lit and Shade Mix Factor (will be removed)'
n37.width = 2790
n38 = _N.new('NodeFrame'); n38.name = 'Frame.023'; n38.location = (-1120, 220)
n38.label = 'Old'
n38.width = 100
n39 = _N.new('NodeFrame'); n39.name = 'Frame.024'; n39.location = (-1140, 320)
n39.label = 'New'
n39.width = 100
n40 = _N.new('NodeFrame'); n40.name = 'Frame.025'; n40.location = (-380, -300)
n40.label = 'Light Vector Emulation'
n40.width = 1940
n41 = _N.new('ShaderNodeNewGeometry'); n41.name = 'Geometry'; n41.location = (80, 120)
n41.width = 132
n42 = _N.new('NodeGroupInput'); n42.name = 'Group Input'; n42.location = (-140, 160)
n42.width = 144
n43 = _N.new('NodeGroupInput'); n43.name = 'Group Input.001'; n43.location = (80, -60)
n43.width = 118
n44 = _N.new('NodeGroupInput'); n44.name = 'Group Input.002'; n44.location = (-140, -100)
n44.width = 157
n45 = _N.new('NodeGroupInput'); n45.name = 'Group Input.004'; n45.location = (-220, 0)
n45.width = 122
n46 = _N.new('NodeGroupInput'); n46.name = 'Group Input.005'; n46.location = (-140, -160)
n46.width = 191
n47 = _N.new('NodeGroupInput'); n47.name = 'Group Input.006'; n47.location = (-724, 10)
n48 = _N.new('NodeGroupInput'); n48.name = 'Group Input.007'; n48.location = (-780, -100)
n48.width = 216
n49 = _N.new('NodeGroupInput'); n49.name = 'Group Input.008'; n49.location = (-820, -40)
n50 = _N.new('NodeGroupInput'); n50.name = 'Group Input.009'; n50.location = (-1260, 220)
n51 = _N.new('NodeGroupInput'); n51.name = 'Group Input.010'; n51.location = (-1540, -40)
n51.width = 196
n52 = _N.new('NodeGroupInput'); n52.name = 'Group Input.011'; n52.location = (-1720, 40)
n53 = _N.new('NodeGroupInput'); n53.name = 'Group Input.012'; n53.location = (40, -220)
n53.width = 154
n54 = _N.new('NodeGroupInput'); n54.name = 'Group Input.013'; n54.location = (40, -140)
n54.width = 154
n55 = _N.new('NodeGroupInput'); n55.name = 'Group Input.014'; n55.location = (-380, -240)
n55.width = 216
n56 = _N.new('NodeGroupInput'); n56.name = 'Group Input.015'; n56.location = (-140, -180)
n56.width = 155
n57 = _N.new('NodeGroupInput'); n57.name = 'Group Input.016'; n57.location = (-1680, 140)
n57.width = 155
n58 = _N.new('NodeGroupInput'); n58.name = 'Group Input.017'; n58.location = (600, -80)
n58.width = 134
n59 = _N.new('NodeGroupInput'); n59.name = 'Group Input.018'; n59.location = (600, -160)
n60 = _N.new('NodeGroupInput'); n60.name = 'Group Input.019'; n60.location = (780, -220)
n61 = _N.new('NodeGroupInput'); n61.name = 'Group Input.020'; n61.location = (140, 20)
n61.width = 120
n62 = _N.new('NodeGroupInput'); n62.name = 'Group Input.021'; n62.location = (-500, 360)
n63 = _N.new('NodeGroupInput'); n63.name = 'Group Input.022'; n63.location = (-172, 60)
n63.width = 138
n64 = _N.new('NodeGroupInput'); n64.name = 'Group Input.023'; n64.location = (-120, -200)
n64.width = 163
n65 = _N.new('NodeGroupInput'); n65.name = 'Group Input.024'; n65.location = (-280, -80)
n66 = _N.new('NodeGroupInput'); n66.name = 'Group Input.025'; n66.location = (-300, -400)
n66.width = 159
n67 = _N.new('NodeGroupInput'); n67.name = 'Group Input.026'; n67.location = (-980, -120)
n67.width = 115
n68 = _N.new('NodeGroupInput'); n68.name = 'Group Input.034'; n68.location = (-200, 140)
n68.width = 165
n69 = _N.new('NodeGroupInput'); n69.name = 'Group Input.035'; n69.location = (-120, -100)
n69.width = 163
n70 = _N.new('NodeGroupInput'); n70.name = 'Group Input.036'; n70.location = (-880, -340)
n70.width = 195
n71 = _N.new('NodeGroupInput'); n71.name = 'Group Input.037'; n71.location = (-820, -200)
n71.width = 146
n72 = _N.new('NodeGroupInput'); n72.name = 'Group Input.038'; n72.location = (-460, -300)
n72.width = 144
n73 = _N.new('NodeGroupOutput'); n73.name = 'Group Output'; n73.location = (4360, 1060)
n74 = _N.new('ShaderNodeLayerWeight'); n74.name = 'Layer Weight.001'; n74.location = (-820, -60)
n75 = _N.new('ShaderNodeLightPath'); n75.name = 'Light Path.001'; n75.location = (-180, 140)
n76 = _N.new('ShaderNodeMapRange'); n76.name = 'Map Range'; n76.location = (300, -20)
n76.width = 162
n76.clamp = False
n76.inputs[3].default_value = 1.0
n77 = _N.new('ShaderNodeMapRange'); n77.name = 'Map Range.003'; n77.location = (240, 360)
n77.width = 162
n78 = _N.new('ShaderNodeMapRange'); n78.name = 'Map Range.004'; n78.location = (20, 160)
n78.width = 153
n78.inputs[3].default_value = 1.0
n78.inputs[4].default_value = 0.0
n79 = _N.new('ShaderNodeOutputMaterial'); n79.name = 'Material Output'; n79.location = (4540, 780)
n79.target = 'EEVEE'
n80 = _N.new('ShaderNodeOutputMaterial'); n80.name = 'Material Output.001'; n80.location = (4540, 960)
n80.target = 'CYCLES'
n81 = _N.new('ShaderNodeMath'); n81.name = 'Math'; n81.location = (20, 180)
n81.operation = 'MULTIPLY'
n81.use_clamp = True
n81.inputs[2].default_value = 0.0
n82 = _N.new('ShaderNodeMath'); n82.name = 'Math.001'; n82.location = (-460, -60)
n82.operation = 'POWER'
n82.use_clamp = True
n82.inputs[2].default_value = 0.0
n83 = _N.new('ShaderNodeMath'); n83.name = 'Math.002'; n83.location = (-640, -60)
n83.use_clamp = True
n83.inputs[2].default_value = 0.0
n84 = _N.new('ShaderNodeMath'); n84.name = 'Math.003'; n84.location = (-640, -260)
n84.operation = 'MAXIMUM'
n84.inputs[1].default_value = 1.1e-05
n84.inputs[2].default_value = 0.0
n85 = _N.new('ShaderNodeMath'); n85.name = 'Math.004'; n85.location = (80, 0)
n85.operation = 'DIVIDE'
n85.use_clamp = True
n85.inputs[2].default_value = 0.0
n86 = _N.new('ShaderNodeMath'); n86.name = 'Math.005'; n86.location = (-100, -180)
n86.operation = 'MAXIMUM'
n86.inputs[1].default_value = 1.1e-05
n86.inputs[2].default_value = 0.0
n87 = _N.new('ShaderNodeMath'); n87.name = 'Math.006'; n87.location = (-280, 0)
n87.operation = 'SUBTRACT'
n87.inputs[2].default_value = 0.0
n88 = _N.new('ShaderNodeMath'); n88.name = 'Math.007'; n88.location = (-280, -180)
n88.operation = 'SUBTRACT'
n88.inputs[2].default_value = 0.0
n89 = _N.new('ShaderNodeMath'); n89.name = 'Math.008'; n89.location = (-40, 0)
n89.operation = 'SUBTRACT'
n89.inputs[1].default_value = 1.0
n89.inputs[2].default_value = 0.0
n90 = _N.new('ShaderNodeMath'); n90.name = 'Math.009'; n90.location = (460, 180)
n90.operation = 'MAXIMUM'
n90.use_clamp = True
n90.inputs[2].default_value = 0.0
n91 = _N.new('ShaderNodeMath'); n91.name = 'Math.010'; n91.location = (260, 180)
n91.operation = 'SUBTRACT'
n91.use_clamp = True
n91.inputs[0].default_value = 1.0
n91.inputs[2].default_value = 0.0
n92 = _N.new('ShaderNodeMath'); n92.name = 'Math.011'; n92.location = (-220, 0)
n92.operation = 'MULTIPLY'
n92.inputs[1].default_value = 2.0
n92.inputs[2].default_value = 0.0
n93 = _N.new('ShaderNodeMath'); n93.name = 'Math.012'; n93.location = (-500, -180)
n93.operation = 'MULTIPLY'
n93.inputs[2].default_value = 0.0
n94 = _N.new('ShaderNodeMath'); n94.name = 'Math.013'; n94.location = (16, 10)
n94.operation = 'MULTIPLY'
n94.inputs[1].default_value = 2.0
n94.inputs[2].default_value = 0.0
n95 = _N.new('ShaderNodeMath'); n95.name = 'Math.014'; n95.location = (-164, 10)
n95.operation = 'MULTIPLY'
n95.inputs[1].default_value = 3.142
n95.inputs[2].default_value = 0.0
n96 = _N.new('ShaderNodeMath'); n96.name = 'Math.015'; n96.location = (80, -60)
n96.width = 138
n96.operation = 'SUBTRACT'
n96.inputs[0].default_value = 1.0
n96.inputs[2].default_value = 0.0
n97 = _N.new('ShaderNodeMath'); n97.name = 'Math.016'; n97.location = (-120, -60)
n97.operation = 'MULTIPLY'
n97.inputs[2].default_value = 0.0
n98 = _N.new('ShaderNodeMath'); n98.name = 'Math.017'; n98.location = (-320, -60)
n98.operation = 'SUBTRACT'
n98.inputs[0].default_value = 1.0
n98.inputs[2].default_value = 0.0
n99 = _N.new('ShaderNodeMath'); n99.name = 'Math.018'; n99.location = (20, 360)
n99.width = 157
n99.operation = 'COMPARE'
n99.use_clamp = True
n99.inputs[2].default_value = 1.1e-05
n100 = _N.new('ShaderNodeMath'); n100.name = 'Math.019'; n100.location = (20, -100)
n100.width = 151
n100.operation = 'GREATER_THAN'
n100.use_clamp = True
n100.inputs[2].default_value = 0.0
n101 = _N.new('ShaderNodeMath'); n101.name = 'Math.020'; n101.location = (-360, 240)
n101.operation = 'SUBTRACT'
n101.inputs[2].default_value = 0.0
n102 = _N.new('ShaderNodeMath'); n102.name = 'Math.021'; n102.location = (-360, 40)
n102.inputs[2].default_value = 0.0
n103 = _N.new('ShaderNodeMath'); n103.name = 'Math.022'; n103.location = (-600, 240)
n103.operation = 'MAXIMUM'
n103.use_clamp = True
n103.inputs[1].default_value = 0.00055
n103.inputs[2].default_value = 0.0
n104 = _N.new('ShaderNodeMath'); n104.name = 'Math.023'; n104.location = (-600, 40)
n104.operation = 'SUBTRACT'
n104.use_clamp = True
n104.inputs[0].default_value = 1.0
n104.inputs[2].default_value = 0.0
n105 = _N.new('ShaderNodeMath'); n105.name = 'Math.024'; n105.location = (-820, 240)
n105.operation = 'MULTIPLY'
n105.use_clamp = True
n105.inputs[1].default_value = -1.0
n105.inputs[2].default_value = 0.0
n106 = _N.new('ShaderNodeMath'); n106.name = 'Math.025'; n106.location = (-1040, 240)
n106.inputs[2].default_value = 0.0
n107 = _N.new('ShaderNodeMath'); n107.name = 'Math.026'; n107.location = (-1260, 100)
n107.operation = 'MULTIPLY'
n107.inputs[2].default_value = 0.0
n108 = _N.new('ShaderNodeMath'); n108.name = 'Math.027'; n108.location = (20, -80)
n108.operation = 'MAXIMUM'
n108.inputs[2].default_value = 0.0
n109 = _N.new('ShaderNodeMath'); n109.name = 'Math.028'; n109.location = (-200, -40)
n109.operation = 'MAXIMUM'
n109.inputs[2].default_value = 0.0
n110 = _N.new('ShaderNodeMath'); n110.name = 'Math.029'; n110.location = (460, 360)
n110.operation = 'SUBTRACT'
n110.use_clamp = True
n110.inputs[0].default_value = 1.0
n110.inputs[2].default_value = 0.0
n111 = _N.new('ShaderNodeMath'); n111.name = 'Math.030'; n111.location = (260, 0)
n111.width = 142
n111.operation = 'GREATER_THAN'
n111.inputs[1].default_value = 1.1e-05
n111.inputs[2].default_value = 0.0
n112 = _N.new('ShaderNodeMath'); n112.name = 'Math.031'; n112.location = (320, 40)
n112.width = 167
n112.operation = 'GREATER_THAN'
n112.inputs[1].default_value = 1.1e-05
n112.inputs[2].default_value = 0.0
n113 = _N.new('ShaderNodeMath'); n113.name = 'Math.044'; n113.location = (0, 280)
n113.operation = 'MULTIPLY'
n113.use_clamp = True
n113.inputs[2].default_value = 0.0
n114 = _N.new('ShaderNodeMix'); n114.name = 'Mix'; n114.location = (60, -60)
n114.data_type = 'RGBA'
n114.blend_type = 'MULTIPLY'
n114.clamp_result = True
n114.inputs[0].default_value = 1.0
n115 = _N.new('ShaderNodeMixShader'); n115.name = 'Mix Shader'; n115.location = (200, 140)
n116 = _N.new('ShaderNodeMixShader'); n116.name = 'Mix Shader.001'; n116.location = (656, 33)
n116.width = 117
n117 = _N.new('ShaderNodeMixShader'); n117.name = 'Mix Shader.002'; n117.location = (540, -60)
n118 = _N.new('ShaderNodeMixShader'); n118.name = 'Mix Shader.003'; n118.location = (540, -140)
n118.width = 174
n118.inputs[0].default_value = 1.0
n119 = _N.new('ShaderNodeMix'); n119.name = 'Mix.016'; n119.location = (240, -100)
n119.data_type = 'RGBA'
n119.blend_type = 'MULTIPLY'
n119.clamp_result = True
n119.inputs[0].default_value = 1.0
n120 = _N.new('ShaderNodeMix'); n120.name = 'Mix.017'; n120.location = (-140, 360)
n120.data_type = 'RGBA'
n120.clamp_result = True
n120.inputs[6].default_value = (1.0, 1.0, 1.0, 1.0)
n121 = _N.new('ShaderNodeMix'); n121.name = 'Mix.018'; n121.location = (40, 360)
n121.data_type = 'RGBA'
n121.blend_type = 'MULTIPLY'
n121.inputs[0].default_value = 1.0
n122 = _N.new('ShaderNodeMix'); n122.name = 'Mix.019'; n122.location = (780, -20)
n122.data_type = 'RGBA'
n122.blend_type = 'MULTIPLY'
n122.inputs[0].default_value = 1.0
n123 = _N.new('ShaderNodeMix'); n123.name = 'Mix.020'; n123.location = (-620, -80)
n123.data_type = 'RGBA'
n123.blend_type = 'DIVIDE'
n123.clamp_result = True
n123.inputs[0].default_value = 1.0
n124 = _N.new('ShaderNodeMix'); n124.name = 'Mix.021'; n124.location = (-820, -220)
n124.data_type = 'RGBA'
n124.blend_type = 'LIGHTEN'
n124.inputs[0].default_value = 1.0
n124.inputs[7].default_value = (0.00011, 0.00011, 0.00011, 1.0)
n125 = _N.new('ShaderNodeMix'); n125.name = 'Mix.022'; n125.location = (-1020, -220)
n125.data_type = 'RGBA'
n125.blend_type = 'SUBTRACT'
n125.clamp_result = True
n125.inputs[0].default_value = 1.0
n126 = _N.new('ShaderNodeMix'); n126.name = 'Mix.023'; n126.location = (-1020, 0)
n126.data_type = 'RGBA'
n126.blend_type = 'SUBTRACT'
n126.clamp_result = True
n126.inputs[0].default_value = 1.0
n127 = _N.new('ShaderNodeMix'); n127.name = 'Mix.024'; n127.location = (60, -40)
n127.data_type = 'RGBA'
n127.blend_type = 'ADD'
n127.clamp_result = True
n127.inputs[0].default_value = 1.0
n128 = _N.new('ShaderNodeMix'); n128.name = 'Mix.025'; n128.location = (80, -100)
n128.data_type = 'RGBA'
n128.blend_type = 'MULTIPLY'
n128.clamp_result = True
n128.inputs[0].default_value = 1.0
n129 = _N.new('ShaderNodeMix'); n129.name = 'Mix.026'; n129.location = (20, -40)
n129.data_type = 'RGBA'
n129.blend_type = 'ADD'
n129.clamp_result = True
n129.inputs[0].default_value = 1.0
n130 = _N.new('ShaderNodeMix'); n130.name = 'Mix.027'; n130.location = (80, -40)
n130.data_type = 'RGBA'
n130.clamp_result = True
n130.inputs[6].default_value = (0.0, 0.0, 0.0, 1.0)
n130.inputs[7].default_value = (0.0, 0.0, 0.0, 1.0)
n131 = _N.new('ShaderNodeMix'); n131.name = 'Mix.028'; n131.location = (-100, -220)
n131.data_type = 'RGBA'
n131.blend_type = 'MULTIPLY'
n131.clamp_result = True
n131.inputs[0].default_value = 1.0
n132 = _N.new('ShaderNodeMix'); n132.name = 'Mix.029'; n132.location = (-280, -180)
n132.data_type = 'RGBA'
n132.blend_type = 'MULTIPLY'
n132.clamp_result = True
n132.inputs[0].default_value = 1.0
n133 = _N.new('ShaderNodeMix'); n133.name = 'Mix.031'; n133.location = (40, -60)
n133.data_type = 'RGBA'
n133.clamp_result = True
n134 = _N.new('NodeFrame'); n134.name = 'Node'; n134.location = (3040, 740)
n134.label = 'Unaffected Link To Active Output For Non-VRM Exporters'
n134.width = 554
n135 = _N.new('NodeFrame'); n135.name = 'OutlineFrame'; n135.location = (2320, -800)
n135.label = 'Outline'
n135.width = 920
n136 = _N.new('NodeReroute'); n136.name = 'Reroute'; n136.location = (80, -80)
n136.width = 100
n136.socket_idname = 'NodeSocketShader'
n137 = _N.new('NodeReroute'); n137.name = 'Reroute.001'; n137.location = (80, -120)
n137.width = 100
n137.socket_idname = 'NodeSocketShader'
n138 = _N.new('NodeReroute'); n138.name = 'Reroute.002'; n138.location = (1580, -780)
n138.width = 100
n139 = _N.new('NodeReroute'); n139.name = 'Reroute.003'; n139.location = (-720, -780)
n139.width = 100
n140 = _N.new('NodeReroute'); n140.name = 'Reroute.004'; n140.location = (680, 220)
n140.width = 100
n141 = _N.new('NodeReroute'); n141.name = 'Reroute.005'; n141.location = (-720, 220)
n141.width = 100
n142 = _N.new('NodeReroute'); n142.name = 'Reroute.011'; n142.location = (100, -60)
n142.width = 100
n142.socket_idname = 'NodeSocketFloat'
n143 = _N.new('NodeReroute'); n143.name = 'Reroute.012'; n143.location = (80, -40)
n143.width = 100
n143.socket_idname = 'NodeSocketFloat'
n144 = _N.new('ShaderNodeSeparateColor'); n144.name = 'Separate RGB'; n144.location = (-520, -60)
n145 = _N.new('ShaderNodeSeparateColor'); n145.name = 'Separate RGB.001'; n145.location = (-1460, 140)
n146 = _N.new('ShaderNodeSeparateColor'); n146.name = 'Separate RGB.002'; n146.location = (-400, -160)
n147 = _N.new('ShaderNodeShaderToRGB'); n147.name = 'Shader to RGB'; n147.location = (-344, 10)
n148 = _N.new('ShaderNodeShaderToRGB'); n148.name = 'Shader to RGB.001'; n148.location = (-1280, -120)
n149 = _N.new('ShaderNodeShaderToRGB'); n149.name = 'Shader to RGB.002'; n149.location = (-1280, -280)
n150 = _N.new('ShaderNodeShaderToRGB'); n150.name = 'Shader to RGB.003'; n150.location = (-1280, 40)
n151 = _N.new('ShaderNodeBsdfTransparent'); n151.name = 'Transparent BSDF'; n151.location = (460, 0)
n152 = _N.new('ShaderNodeBsdfTransparent'); n152.name = 'Transparent BSDF.001'; n152.location = (0, 100)
n153 = _N.new('NodeGroupInput'); n153.name = 'グループ入力'; n153.location = (-580, 460)
n153.width = 226
n154 = _N.new('NodeGroupInput'); n154.name = 'グループ入力.001'; n154.location = (20, -20)
n155 = _N.new('NodeReroute'); n155.name = 'リルート'; n155.location = (480, 560)
n155.label = 'alphaMode == "BLEND"'
n155.width = 100
n155.socket_idname = 'NodeSocketFloat'
n156 = _N.new('NodeReroute'); n156.name = 'リルート.001'; n156.location = (500, 360)
n156.label = 'alphaMode == "MASK"'
n156.width = 100
n156.socket_idname = 'NodeSocketFloat'
n157 = _N.new('NodeReroute'); n157.name = 'リルート.002'; n157.location = (480, 760)
n157.label = 'alphaMode == "OPAQUE"'
n157.width = 100
n157.socket_idname = 'NodeSocketFloat'
n158 = _N.new('ShaderNodeMath'); n158.name = '数式'; n158.location = (20, 800)
n158.inputs[2].default_value = 0.0
n159 = _N.new('ShaderNodeMath'); n159.name = '数式.001'; n159.location = (-220, 400)
n159.operation = 'COMPARE'
n159.use_clamp = True
n159.inputs[1].default_value = 1.0
n159.inputs[2].default_value = 0.1
n160 = _N.new('ShaderNodeMath'); n160.name = '数式.002'; n160.location = (-220, 600)
n160.operation = 'COMPARE'
n160.use_clamp = True
n160.inputs[1].default_value = 2.0
n160.inputs[2].default_value = 0.1
n161 = _N.new('ShaderNodeMath'); n161.name = '数式.003'; n161.location = (640, 800)
n161.operation = 'MULTIPLY'
n161.use_clamp = True
n161.inputs[1].default_value = 1.0
n161.inputs[2].default_value = 0.0
n162 = _N.new('ShaderNodeMath'); n162.name = '数式.004'; n162.location = (640, 400)
n162.operation = 'MULTIPLY'
n162.use_clamp = True
n162.inputs[2].default_value = 0.0
n163 = _N.new('ShaderNodeMath'); n163.name = '数式.005'; n163.location = (640, 620)
n163.operation = 'MULTIPLY'
n163.use_clamp = True
n163.inputs[2].default_value = 0.0
n164 = _N.new('ShaderNodeMath'); n164.name = '数式.006'; n164.location = (880, 560)
n164.use_clamp = True
n164.inputs[2].default_value = 0.0
n165 = _N.new('ShaderNodeMath'); n165.name = '数式.007'; n165.location = (1100, 320)
n165.use_clamp = True
n165.inputs[2].default_value = 0.0
n166 = _N.new('ShaderNodeMath'); n166.name = '数式.008'; n166.location = (220, 120)
n166.operation = 'LESS_THAN'
n166.use_clamp = True
n166.inputs[2].default_value = 0.0
n167 = _N.new('ShaderNodeMath'); n167.name = '数式.009'; n167.location = (420, 120)
n167.operation = 'LESS_THAN'
n167.use_clamp = True
n167.inputs[2].default_value = 0.0
n168 = _N.new('ShaderNodeMath'); n168.name = '数式.010'; n168.location = (220, 800)
n168.operation = 'LESS_THAN'
n168.use_clamp = True
n168.inputs[1].default_value = 0.1
n168.inputs[2].default_value = 0.0
n0.parent = n134
n1.parent = n16
n2.parent = n135
n3.parent = n33
n4.parent = n22
n5.parent = n40
n6.parent = n40
n7.parent = n35
n8.parent = n40
n9.parent = n40
n10.parent = n40
n11.parent = n16
n12.parent = n135
n13.parent = n14
n20.parent = n19
n21.parent = n19
n22.parent = n19
n24.parent = n19
n25.parent = n19
n35.parent = n19
n36.parent = n19
n40.parent = n37
n41.parent = n27
n42.parent = n135
n43.parent = n27
n44.parent = n17
n45.parent = n21
n46.parent = n22
n47.parent = n35
n48.parent = n36
n49.parent = n37
n50.parent = n37
n51.parent = n37
n52.parent = n40
n53.parent = n18
n54.parent = n18
n55.parent = n36
n56.parent = n17
n57.parent = n37
n58.parent = n14
n59.parent = n14
n60.parent = n14
n61.parent = n26
n62.parent = n135
n63.parent = n29
n64.parent = n31
n65.parent = n33
n66.parent = n33
n67.parent = n33
n68.parent = n29
n69.parent = n31
n70.parent = n33
n71.parent = n33
n72.parent = n33
n74.parent = n33
n75.parent = n15
n76.parent = n22
n77.parent = n37
n78.parent = n37
n81.parent = n29
n82.parent = n33
n83.parent = n33
n84.parent = n33
n85.parent = n20
n86.parent = n20
n87.parent = n20
n88.parent = n20
n89.parent = n24
n90.parent = n27
n91.parent = n27
n92.parent = n24
n93.parent = n19
n94.parent = n35
n95.parent = n35
n96.parent = n36
n97.parent = n36
n98.parent = n36
n99.parent = n37
n100.parent = n37
n101.parent = n37
n102.parent = n37
n103.parent = n37
n104.parent = n37
n105.parent = n37
n106.parent = n37
n107.parent = n37
n108.parent = n40
n109.parent = n40
n110.parent = n37
n111.parent = n27
n112.parent = n26
n113.parent = n15
n114.parent = n17
n115.parent = n15
n116.parent = n27
n117.parent = n26
n118.parent = n134
n119.parent = n18
n120.parent = n135
n121.parent = n135
n122.parent = n14
n123.parent = n40
n124.parent = n40
n125.parent = n40
n126.parent = n40
n127.parent = n30
n128.parent = n31
n129.parent = n32
n130.parent = n33
n131.parent = n33
n132.parent = n33
n133.parent = n34
n136.parent = n23
n137.parent = n28
n142.parent = n39
n143.parent = n38
n144.parent = n36
n145.parent = n37
n146.parent = n40
n147.parent = n35
n148.parent = n40
n149.parent = n40
n150.parent = n40
n151.parent = n27
n152.parent = n15
n153.parent = n29
n154.parent = n29
n155.parent = n29
n156.parent = n29
n157.parent = n29
n158.parent = n29
n159.parent = n29
n160.parent = n29
n161.parent = n29
n162.parent = n29
n163.parent = n29
n164.parent = n29
n165.parent = n29
n166.parent = n29
n167.parent = n29
n168.parent = n29
_L.new(n152.outputs[0], n115.inputs[1])
_L.new(n113.outputs[0], n115.inputs[0])
_L.new(n11.outputs[0], n1.inputs[0])
_L.new(n122.outputs[2], n13.inputs[0])
_L.new(n13.outputs[0], n1.inputs[1])
_L.new(n121.outputs[2], n12.inputs[0])
_L.new(n1.outputs[0], n117.inputs[1])
_L.new(n12.outputs[0], n117.inputs[2])
_L.new(n117.outputs[0], n115.inputs[2])
_L.new(n75.outputs[0], n113.inputs[1])
_L.new(n120.outputs[2], n121.inputs[6])
_L.new(n42.outputs[24], n121.inputs[7])
_L.new(n151.outputs[0], n116.inputs[1])
_L.new(n41.outputs[6], n91.inputs[1])
_L.new(n91.outputs[0], n90.inputs[0])
_L.new(n90.outputs[0], n116.inputs[0])
_L.new(n59.outputs[14], n122.inputs[7])
_L.new(n60.outputs[16], n13.inputs[1])
_L.new(n116.outputs[0], n136.inputs[0])
_L.new(n136.outputs[0], n80.inputs[0])
_L.new(n137.outputs[0], n79.inputs[0])
_L.new(n63.outputs[5], n81.inputs[1])
_L.new(n2.outputs[0], n120.inputs[0])
_L.new(n62.outputs[23], n2.inputs[0])
_L.new(n138.outputs[0], n120.inputs[7])
_L.new(n127.outputs[2], n11.inputs[0])
_L.new(n128.outputs[2], n127.inputs[7])
_L.new(n64.outputs[28], n128.inputs[7])
_L.new(n129.outputs[2], n127.inputs[6])
_L.new(n3.outputs[0], n130.inputs[0])
_L.new(n65.outputs[20], n3.inputs[0])
_L.new(n132.outputs[2], n131.inputs[6])
_L.new(n82.outputs[0], n132.inputs[6])
_L.new(n83.outputs[0], n82.inputs[0])
_L.new(n84.outputs[0], n82.inputs[1])
_L.new(n74.outputs[1], n83.inputs[0])
_L.new(n67.outputs[30], n74.inputs[1])
_L.new(n139.outputs[0], n138.inputs[0])
_L.new(n140.outputs[0], n129.inputs[6])
_L.new(n141.outputs[0], n139.inputs[0])
_L.new(n141.outputs[0], n140.inputs[0])
_L.new(n133.outputs[2], n141.inputs[0])
_L.new(n114.outputs[2], n133.inputs[6])
_L.new(n119.outputs[2], n133.inputs[7])
_L.new(n85.outputs[0], n142.inputs[0])
_L.new(n86.outputs[0], n85.inputs[1])
_L.new(n87.outputs[0], n85.inputs[0])
_L.new(n88.outputs[0], n86.inputs[0])
_L.new(n45.outputs[11], n87.inputs[1])
_L.new(n45.outputs[11], n88.inputs[1])
_L.new(n76.outputs[0], n88.inputs[0])
_L.new(n46.outputs[10], n4.inputs[0])
_L.new(n46.outputs[11], n76.inputs[4])
_L.new(n4.outputs[0], n76.inputs[0])
_L.new(n89.outputs[0], n87.inputs[0])
_L.new(n92.outputs[0], n89.inputs[0])
_L.new(n93.outputs[0], n92.inputs[0])
_L.new(n94.outputs[0], n93.inputs[0])
_L.new(n95.outputs[0], n94.inputs[0])
_L.new(n147.outputs[0], n95.inputs[0])
_L.new(n7.outputs[0], n147.inputs[0])
_L.new(n47.outputs[30], n7.inputs[2])
_L.new(n96.outputs[0], n93.inputs[1])
_L.new(n97.outputs[0], n96.inputs[1])
_L.new(n48.outputs[12], n144.inputs[0])
_L.new(n144.outputs[0], n98.inputs[1])
_L.new(n143.outputs[0], n133.inputs[0])
_L.new(n99.outputs[0], n77.inputs[0])
_L.new(n78.outputs[0], n77.inputs[3])
_L.new(n100.outputs[0], n77.inputs[4])
_L.new(n101.outputs[0], n99.inputs[0])
_L.new(n101.outputs[0], n78.inputs[1])
_L.new(n102.outputs[0], n99.inputs[1])
_L.new(n102.outputs[0], n78.inputs[2])
_L.new(n102.outputs[0], n100.inputs[0])
_L.new(n103.outputs[0], n101.inputs[0])
_L.new(n103.outputs[0], n102.inputs[0])
_L.new(n104.outputs[0], n102.inputs[1])
_L.new(n104.outputs[0], n101.inputs[1])
_L.new(n49.outputs[10], n104.inputs[1])
_L.new(n105.outputs[0], n103.inputs[0])
_L.new(n106.outputs[0], n105.inputs[0])
_L.new(n50.outputs[11], n106.inputs[0])
_L.new(n107.outputs[0], n106.inputs[1])
_L.new(n145.outputs[0], n107.inputs[0])
_L.new(n51.outputs[13], n107.inputs[1])
_L.new(n108.outputs[0], n100.inputs[1])
_L.new(n108.outputs[0], n78.inputs[0])
_L.new(n109.outputs[0], n108.inputs[0])
_L.new(n146.outputs[0], n109.inputs[0])
_L.new(n146.outputs[1], n109.inputs[1])
_L.new(n146.outputs[2], n108.inputs[1])
_L.new(n123.outputs[2], n146.inputs[0])
_L.new(n124.outputs[2], n123.inputs[7])
_L.new(n125.outputs[2], n124.inputs[6])
_L.new(n126.outputs[2], n123.inputs[6])
_L.new(n149.outputs[0], n126.inputs[7])
_L.new(n148.outputs[0], n125.inputs[6])
_L.new(n149.outputs[0], n125.inputs[7])
_L.new(n150.outputs[0], n126.inputs[6])
_L.new(n10.outputs[0], n150.inputs[0])
_L.new(n9.outputs[0], n149.inputs[0])
_L.new(n8.outputs[0], n148.inputs[0])
_L.new(n5.outputs[0], n8.inputs[2])
_L.new(n6.outputs[0], n9.inputs[2])
_L.new(n52.outputs[30], n10.inputs[2])
_L.new(n77.outputs[0], n110.inputs[1])
_L.new(n110.outputs[0], n143.inputs[0])
_L.new(n43.outputs[0], n111.inputs[0])
_L.new(n111.outputs[0], n90.inputs[1])
_L.new(n61.outputs[22], n112.inputs[0])
_L.new(n112.outputs[0], n117.inputs[0])
_L.new(n70.outputs[18], n84.inputs[0])
_L.new(n71.outputs[19], n83.inputs[1])
_L.new(n72.outputs[17], n132.inputs[7])
_L.new(n53.outputs[4], n119.inputs[7])
_L.new(n56.outputs[8], n114.inputs[7])
_L.new(n58.outputs[15], n122.inputs[6])
_L.new(n69.outputs[29], n128.inputs[6])
_L.new(n66.outputs[21], n131.inputs[7])
_L.new(n54.outputs[6], n119.inputs[6])
_L.new(n44.outputs[9], n114.inputs[6])
_L.new(n57.outputs[12], n145.inputs[0])
_L.new(n98.outputs[0], n97.inputs[0])
_L.new(n55.outputs[13], n97.inputs[1])
_L.new(n118.outputs[0], n116.inputs[2])
_L.new(n118.outputs[0], n137.inputs[0])
_L.new(n68.outputs[7], n81.inputs[0])
_L.new(n115.outputs[0], n118.inputs[2])
_L.new(n0.outputs[31], n118.inputs[1])
_L.new(n159.outputs[0], n156.inputs[0])
_L.new(n160.outputs[0], n155.inputs[0])
_L.new(n153.outputs[32], n159.inputs[0])
_L.new(n153.outputs[32], n160.inputs[0])
_L.new(n155.outputs[0], n163.inputs[0])
_L.new(n156.outputs[0], n162.inputs[0])
_L.new(n157.outputs[0], n161.inputs[0])
_L.new(n161.outputs[0], n164.inputs[0])
_L.new(n164.outputs[0], n165.inputs[0])
_L.new(n165.outputs[0], n113.inputs[0])
_L.new(n81.outputs[0], n163.inputs[1])
_L.new(n81.outputs[0], n166.inputs[0])
_L.new(n167.outputs[0], n162.inputs[1])
_L.new(n166.outputs[0], n167.inputs[0])
_L.new(n163.outputs[0], n164.inputs[1])
_L.new(n162.outputs[0], n165.inputs[1])
_L.new(n154.outputs[33], n166.inputs[1])
_L.new(n160.outputs[0], n158.inputs[0])
_L.new(n159.outputs[0], n158.inputs[1])
_L.new(n158.outputs[0], n168.inputs[0])
_L.new(n168.outputs[0], n157.inputs[0])
_L.new(n131.outputs[2], n129.inputs[7])
n73.is_active_output = True

# ---- material node trees
mat_parametericrim.use_nodes = True; mat_parametericrim.node_tree.nodes.clear()
_N = mat_parametericrim.node_tree.nodes; _L = mat_parametericrim.node_tree.links
n0 = _N.new('NodeFrame'); n0.name = 'Frame'; n0.location = (120, 100)
n0.label = 'MToon Material Output'
n0.width = 460
n1 = _N.new('NodeFrame'); n1.name = 'Frame.001'; n1.location = (-2780, -180)
n1.label = 'Lit Color Texture'
n1.width = 520
n2 = _N.new('NodeFrame'); n2.name = 'Frame.002'; n2.location = (-2820, -560)
n2.label = 'Shade Color Texture'
n2.width = 520
n3 = _N.new('NodeFrame'); n3.name = 'Frame.003'; n3.location = (-2780, -820)
n3.label = 'Shading Shift Texture'
n3.width = 520
n4 = _N.new('NodeFrame'); n4.name = 'Frame.004'; n4.location = (-2540, -1260)
n4.label = 'Emissive Texture'
n4.width = 520
n5 = _N.new('NodeFrame'); n5.name = 'Frame.005'; n5.location = (-2780, -1680)
n5.label = 'Rim Color Texture'
n5.width = 520
n6 = _N.new('NodeFrame'); n6.name = 'Frame.006'; n6.location = (-2820, -2100)
n6.label = 'Outline Width Texture'
n6.width = 520
n7 = _N.new('NodeFrame'); n7.name = 'Frame.007'; n7.location = (-2440, -2500)
n7.label = 'MatCap Texture'
n7.width = 940
n8 = _N.new('NodeFrame'); n8.name = 'Frame.008'; n8.location = (-4220, -3120)
n8.label = 'Normal Map Texture'
n8.width = 940
n9 = _N.new('NodeFrame'); n9.name = 'Frame.009'; n9.location = (-5537, -2350)
n9.label = 'UV Animation Mask Texture'
n9.width = 940
n10 = _N.new('NodeFrame'); n10.name = 'Frame.010'; n10.location = (40, -200)
n10.label = 'Alpha Clip'
n10.width = 380
n11 = _N.new('NodeFrame'); n11.name = 'Frame.011'; n11.location = (40, -320)
n11.label = ' '
n11.width = 100
n12 = _N.new('ShaderNodeGroup'); n12.name = 'Group'; n12.location = (500, -20)
n12.width = 400
n12.node_tree = ng_vrm_add_on_mtoon_1_0_normal_revision_1
n12.inputs[0].default_value = (0.5, 0.5, 1.0, 1.0)
n12.inputs[1].default_value = 1.0
n12.inputs[2].default_value = 0.0
n13 = _N.new('ShaderNodeGroup'); n13.name = 'Group.001'; n13.location = (520, -60)
n13.width = 400
n13.node_tree = ng_vrm_add_on_mtoon_1_0_uv_animation_revision_1
n13.inputs[0].default_value = 0.0
n13.inputs[1].default_value = 0.0
n13.inputs[2].default_value = 0.0
n13.inputs[3].default_value = (0.0, 0.0, 0.0, 1.0)
n14 = _N.new('ShaderNodeMapping'); n14.name = 'Mapping'; n14.location = (-500, 20)
n14.inputs[1].default_value = (0.5, 0.5, 1.0)
n14.inputs[3].default_value = (0.5, 0.5, 1.0)
n15 = _N.new('ShaderNodeOutputMaterial'); n15.name = 'Material Output'; n15.location = (880, -260)
n15.width = 125
n15.mute = True
n16 = _N.new('ShaderNodeMixShader'); n16.name = 'Mix Shader'; n16.location = (860, -100)
n16.inputs[0].default_value = 0.0
n17 = _N.new('ShaderNodeTexImage'); n17.name = 'Mtoon1BaseColorTexture.Image'; n17.location = (300, -20)
n17.label = 'Lit Color Texture'
n17.width = 200
n17.interpolation = 'Closest'
n18 = _N.new('ShaderNodeGroup'); n18.name = 'Mtoon1BaseColorTexture.Uv'; n18.location = (40, -20)
n18.label = 'MToon1 Texture UV'
n18.width = 200
n18.node_tree = ng_vrm_add_on_mtoon_1_0_uv_revision_1
n18.inputs[0].default_value = 0.0
n18.inputs[1].default_value = 0.0
n18.inputs[2].default_value = 1.0
n18.inputs[3].default_value = 1.0
n18.inputs[4].default_value = 1.05e+04
n18.inputs[5].default_value = 1.05e+04
n18.inputs[6].default_value = 0.0
n18.inputs[7].default_value = 0.0
n19 = _N.new('ShaderNodeTexImage'); n19.name = 'Mtoon1EmissiveTexture.Image'; n19.location = (60, -80)
n19.label = 'Emissive Texture'
n19.width = 200
n19.interpolation = 'Closest'
n20 = _N.new('ShaderNodeGroup'); n20.name = 'Mtoon1EmissiveTexture.Uv'; n20.location = (-200, -80)
n20.label = 'MToon1 Texture UV'
n20.width = 200
n20.node_tree = ng_vrm_add_on_mtoon_1_0_uv_revision_1
n20.inputs[0].default_value = 0.0
n20.inputs[1].default_value = 0.0
n20.inputs[2].default_value = 1.0
n20.inputs[3].default_value = 1.0
n20.inputs[4].default_value = 1.05e+04
n20.inputs[5].default_value = 1.05e+04
n20.inputs[6].default_value = 0.0
n20.inputs[7].default_value = 0.0
n21 = _N.new('ShaderNodeTexImage'); n21.name = 'Mtoon1MatcapTexture.Image'; n21.location = (-40, 20)
n21.label = 'MatCap Texture'
n21.width = 200
n21.interpolation = 'Closest'
n22 = _N.new('ShaderNodeGroup'); n22.name = 'Mtoon1MatcapTexture.Uv'; n22.location = (-300, 20)
n22.label = 'MToon1 Texture UV'
n22.width = 200
n22.node_tree = ng_vrm_add_on_mtoon_1_0_uv_revision_1
n22.inputs[0].default_value = 0.0
n22.inputs[1].default_value = 0.0
n22.inputs[2].default_value = 1.0
n22.inputs[3].default_value = 1.0
n22.inputs[4].default_value = 1.05e+04
n22.inputs[5].default_value = 1.05e+04
n22.inputs[6].default_value = 0.0
n22.inputs[7].default_value = 0.0
n23 = _N.new('ShaderNodeMath'); n23.name = 'Mtoon1Material.AlphaClip.Input'; n23.location = (-80, -200)
n23.operation = 'MINIMUM'
n23.inputs[0].default_value = 1.0
n23.inputs[2].default_value = 0.0
n24 = _N.new('ShaderNodeMath'); n24.name = 'Mtoon1Material.AlphaClip.Output'; n24.location = (100, -200)
n24.operation = 'SUBTRACT'
n24.inputs[0].default_value = 1.0
n24.inputs[2].default_value = 0.0
n25 = _N.new('ShaderNodeBsdfPrincipled'); n25.name = 'Mtoon1Material.CompatibleShader'; n25.location = (460, -220)
n25.label = '<Please use "VRM Material" panel instead>'
n25.width = 302
n25.distribution = 'GGX'
n25.subsurface_method = 'BURLEY'
n25.inputs[0].default_value = (0.0, 0.0, 0.0, 1.0)
n25.inputs[1].default_value = 1.0
n25.inputs[2].default_value = 1.0
n25.inputs[13].default_value = 0.0
n25.inputs[20].default_value = 0.0
n25.inputs[27].default_value = (0.0, 0.0, 0.0, 1.0)
n25.inputs[28].default_value = 1.0
n26 = _N.new('ShaderNodeEmission'); n26.name = 'Mtoon1Material.GltfEmissive'; n26.location = (-80, -140)
n26.label = 'glTF Emission'
n26.inputs[0].default_value = (0.0, 0.0, 0.0, 1.0)
n27 = _N.new('ShaderNodeGroup'); n27.name = 'Mtoon1Material.Mtoon1Output'; n27.location = (-160, 60)
n27.label = 'MToon1 Material Output'
n27.width = 400
n27.node_tree = ng_vrm_add_on_mtoon_1_0_output_revision_1
n27.inputs[0].default_value = 0.0
n27.inputs[1].default_value = 0.0
n27.inputs[2].default_value = 0.9
n27.inputs[3].default_value = 0.0
n27.inputs[4].default_value = (0.0, 0.0, 0.0, 1.0)
n27.inputs[5].default_value = 1.0
n27.inputs[6].default_value = (1.0, 1.0, 1.0, 1.0)
n27.inputs[7].default_value = 1.0
n27.inputs[8].default_value = (0.0, 0.0, 0.0, 1.0)
n27.inputs[9].default_value = (1.0, 1.0, 1.0, 1.0)
n27.inputs[10].default_value = 0.9
n27.inputs[11].default_value = -0.2
n27.inputs[12].default_value = (0.0, 0.0, 0.0, 1.0)
n27.inputs[13].default_value = 1.0
n27.inputs[14].default_value = (0.0, 0.0, 0.0, 1.0)
n27.inputs[15].default_value = (1.0, 1.0, 1.0, 1.0)
n27.inputs[16].default_value = 1.0
n27.inputs[17].default_value = (0.0, 0.5, 1.0, 1.0)
n27.inputs[18].default_value = 1.0
n27.inputs[19].default_value = 1.0
n27.inputs[20].default_value = 0.0
n27.inputs[21].default_value = (1.0, 1.0, 1.0, 1.0)
n27.inputs[22].default_value = 0.0
n27.inputs[23].default_value = 1.0
n27.inputs[24].default_value = (0.0, 0.0, 0.0, 1.0)
n27.inputs[25].default_value = 0.0
n27.inputs[26].default_value = 0.0
n27.inputs[27].default_value = (0.0, 0.0, 0.0, 1.0)
n27.inputs[28].default_value = (1.0, 1.0, 1.0, 1.0)
n27.inputs[29].default_value = (0.0, 0.0, 0.0, 1.0)
n27.inputs[32].default_value = 0.0
n27.inputs[33].default_value = 0.5
n28 = _N.new('ShaderNodeTexImage'); n28.name = 'Mtoon1NormalTexture.Image'; n28.location = (260, -20)
n28.label = 'Normal Map Texture'
n28.width = 200
n28.interpolation = 'Closest'
n29 = _N.new('ShaderNodeGroup'); n29.name = 'Mtoon1NormalTexture.Uv'; n29.location = (20, -20)
n29.label = 'MToon1 Texture UV'
n29.width = 200
n29.node_tree = ng_vrm_add_on_mtoon_1_0_uv_revision_1
n29.inputs[0].default_value = 0.0
n29.inputs[1].default_value = 0.0
n29.inputs[2].default_value = 1.0
n29.inputs[3].default_value = 1.0
n29.inputs[4].default_value = 1.05e+04
n29.inputs[5].default_value = 1.05e+04
n29.inputs[6].default_value = 0.0
n29.inputs[7].default_value = 0.0
n30 = _N.new('ShaderNodeTexImage'); n30.name = 'Mtoon1OutlineWidthMultiplyTexture.Image'; n30.location = (340, 0)
n30.label = 'Outline Width Texture'
n30.width = 200
n30.interpolation = 'Closest'
n31 = _N.new('ShaderNodeGroup'); n31.name = 'Mtoon1OutlineWidthMultiplyTexture.Uv'; n31.location = (80, 0)
n31.label = 'MToon1 Texture UV'
n31.width = 200
n31.node_tree = ng_vrm_add_on_mtoon_1_0_uv_revision_1
n31.inputs[0].default_value = 0.0
n31.inputs[1].default_value = 0.0
n31.inputs[2].default_value = 1.0
n31.inputs[3].default_value = 1.0
n31.inputs[4].default_value = 1.05e+04
n31.inputs[5].default_value = 1.05e+04
n31.inputs[6].default_value = 0.0
n31.inputs[7].default_value = 0.0
n32 = _N.new('ShaderNodeTexImage'); n32.name = 'Mtoon1RimMultiplyTexture.Image'; n32.location = (300, -40)
n32.label = 'Rim Color Texture'
n32.width = 200
n32.interpolation = 'Closest'
n33 = _N.new('ShaderNodeGroup'); n33.name = 'Mtoon1RimMultiplyTexture.Uv'; n33.location = (40, -40)
n33.label = 'MToon1 Texture UV'
n33.width = 200
n33.node_tree = ng_vrm_add_on_mtoon_1_0_uv_revision_1
n33.inputs[0].default_value = 0.0
n33.inputs[1].default_value = 0.0
n33.inputs[2].default_value = 1.0
n33.inputs[3].default_value = 1.0
n33.inputs[4].default_value = 1.05e+04
n33.inputs[5].default_value = 1.05e+04
n33.inputs[6].default_value = 0.0
n33.inputs[7].default_value = 0.0
n34 = _N.new('ShaderNodeTexImage'); n34.name = 'Mtoon1ShadeMultiplyTexture.Image'; n34.location = (340, -20)
n34.label = 'Shade Color Texture'
n34.width = 200
n34.interpolation = 'Closest'
n35 = _N.new('ShaderNodeGroup'); n35.name = 'Mtoon1ShadeMultiplyTexture.Uv'; n35.location = (80, -20)
n35.label = 'MToon1 Texture UV'
n35.width = 200
n35.node_tree = ng_vrm_add_on_mtoon_1_0_uv_revision_1
n35.inputs[0].default_value = 0.0
n35.inputs[1].default_value = 0.0
n35.inputs[2].default_value = 1.0
n35.inputs[3].default_value = 1.0
n35.inputs[4].default_value = 1.05e+04
n35.inputs[5].default_value = 1.05e+04
n35.inputs[6].default_value = 0.0
n35.inputs[7].default_value = 0.0
n36 = _N.new('ShaderNodeTexImage'); n36.name = 'Mtoon1ShadingShiftTexture.Image'; n36.location = (300, -140)
n36.label = 'Shading Shift Texture'
n36.width = 200
n36.interpolation = 'Closest'
n37 = _N.new('ShaderNodeGroup'); n37.name = 'Mtoon1ShadingShiftTexture.Uv'; n37.location = (40, -140)
n37.label = 'MToon1 Texture UV'
n37.width = 200
n37.node_tree = ng_vrm_add_on_mtoon_1_0_uv_revision_1
n37.inputs[0].default_value = 0.0
n37.inputs[1].default_value = 0.0
n37.inputs[2].default_value = 1.0
n37.inputs[3].default_value = 1.0
n37.inputs[4].default_value = 1.05e+04
n37.inputs[5].default_value = 1.05e+04
n37.inputs[6].default_value = 0.0
n37.inputs[7].default_value = 0.0
n38 = _N.new('ShaderNodeTexImage'); n38.name = 'Mtoon1UvAnimationMaskTexture.Image'; n38.location = (280, -60)
n38.label = 'UV Animation Mask Texture'
n38.width = 200
n38.interpolation = 'Closest'
n39 = _N.new('ShaderNodeGroup'); n39.name = 'Mtoon1UvAnimationMaskTexture.Uv'; n39.location = (40, -60)
n39.label = 'MToon1 Texture UV'
n39.width = 200
n39.node_tree = ng_vrm_add_on_mtoon_1_0_uv_revision_1
n39.inputs[0].default_value = 0.0
n39.inputs[1].default_value = 0.0
n39.inputs[2].default_value = 1.0
n39.inputs[3].default_value = 1.0
n39.inputs[4].default_value = 1.05e+04
n39.inputs[5].default_value = 1.05e+04
n39.inputs[6].default_value = 0.0
n39.inputs[7].default_value = 0.0
n39.inputs[8].default_value = (0.0, 0.0, 0.0)
n40 = _N.new('NodeFrame'); n40.name = 'Node'; n40.location = (-1400, -1900)
n40.label = 'Compatible Material Output for FBX, USD, glTF and etc ...'
n40.width = 1145
n41 = _N.new('ShaderNodeNormalMap'); n41.name = 'Normal Map'; n41.location = (-80, -660)
n42 = _N.new('NodeReroute'); n42.name = 'Reroute'; n42.location = (-1900, -3160)
n42.width = 100
n42.socket_idname = 'NodeSocketVector'
n43 = _N.new('NodeReroute'); n43.name = 'Reroute.001'; n43.location = (-180, 296)
n43.label = 'Lit Color Texture Color'
n43.width = 100
n44 = _N.new('NodeReroute'); n44.name = 'Reroute.002'; n44.location = (-180, 267)
n44.label = 'Lit Color Texture Alpha'
n44.width = 100
n44.socket_idname = 'NodeSocketFloat'
n45 = _N.new('NodeReroute'); n45.name = 'Reroute.003'; n45.location = (-180, 234)
n45.label = 'Shade Color Texture'
n45.width = 100
n46 = _N.new('NodeReroute'); n46.name = 'Reroute.004'; n46.location = (-180, 172)
n46.label = 'Shading Shift Texture'
n46.width = 100
n47 = _N.new('NodeReroute'); n47.name = 'Reroute.005'; n47.location = (-180, 110)
n47.label = 'Emissive Texture'
n47.width = 100
n48 = _N.new('NodeReroute'); n48.name = 'Reroute.006'; n48.location = (-180, -14)
n48.label = 'Rim Color Texture'
n48.width = 100
n49 = _N.new('NodeReroute'); n49.name = 'Reroute.007'; n49.location = (-180, -138)
n49.label = 'Outline Width Texture'
n49.width = 100
n50 = _N.new('NodeReroute'); n50.name = 'Reroute.008'; n50.location = (-180, -179)
n50.label = 'MatCap Texture'
n50.width = 100
n51 = _N.new('ShaderNodeVectorTransform'); n51.name = 'Vector Transform'; n51.location = (-720, 20)
n51.width = 165
n51.convert_to = 'CAMERA'
n10.parent = n40
n12.parent = n8
n13.parent = n9
n14.parent = n7
n15.parent = n40
n16.parent = n40
n17.parent = n1
n18.parent = n1
n19.parent = n4
n20.parent = n4
n21.parent = n7
n22.parent = n7
n23.parent = n10
n24.parent = n10
n25.parent = n40
n26.parent = n40
n27.parent = n0
n28.parent = n8
n29.parent = n8
n30.parent = n6
n31.parent = n6
n32.parent = n5
n33.parent = n5
n34.parent = n2
n35.parent = n2
n36.parent = n3
n37.parent = n3
n38.parent = n9
n39.parent = n9
n41.parent = n40
n43.parent = n11
n44.parent = n11
n45.parent = n11
n46.parent = n11
n47.parent = n11
n48.parent = n11
n49.parent = n11
n50.parent = n11
n51.parent = n7
_L.new(n51.outputs[0], n14.inputs[0])
_L.new(n18.outputs[0], n17.inputs[0])
_L.new(n39.outputs[0], n38.inputs[0])
_L.new(n35.outputs[0], n34.inputs[0])
_L.new(n20.outputs[0], n19.inputs[0])
_L.new(n33.outputs[0], n32.inputs[0])
_L.new(n14.outputs[0], n22.inputs[8])
_L.new(n22.outputs[0], n21.inputs[0])
_L.new(n37.outputs[0], n36.inputs[0])
_L.new(n29.outputs[0], n28.inputs[0])
_L.new(n13.outputs[0], n29.inputs[8])
_L.new(n12.outputs[0], n51.inputs[0])
_L.new(n13.outputs[0], n18.inputs[8])
_L.new(n13.outputs[0], n35.inputs[8])
_L.new(n13.outputs[0], n37.inputs[8])
_L.new(n13.outputs[0], n20.inputs[8])
_L.new(n13.outputs[0], n33.inputs[8])
_L.new(n13.outputs[0], n31.inputs[8])
_L.new(n31.outputs[0], n30.inputs[0])
_L.new(n12.outputs[0], n42.inputs[0])
_L.new(n42.outputs[0], n27.inputs[30])
_L.new(n25.outputs[0], n15.inputs[0])
_L.new(n41.outputs[0], n25.inputs[5])
_L.new(n25.outputs[0], n16.inputs[2])
_L.new(n26.outputs[0], n16.inputs[1])
_L.new(n23.outputs[0], n24.inputs[1])
_L.new(n16.outputs[0], n27.inputs[31])
_L.new(n17.outputs[0], n43.inputs[0])
_L.new(n17.outputs[1], n44.inputs[0])
_L.new(n34.outputs[0], n45.inputs[0])
_L.new(n36.outputs[0], n46.inputs[0])
_L.new(n19.outputs[0], n47.inputs[0])
_L.new(n32.outputs[0], n48.inputs[0])
_L.new(n30.outputs[0], n49.inputs[0])
_L.new(n21.outputs[0], n50.inputs[0])
n15.is_active_output = True
mat_emission.use_nodes = True; mat_emission.node_tree.nodes.clear()
_N = mat_emission.node_tree.nodes; _L = mat_emission.node_tree.links
n0 = _N.new('NodeFrame'); n0.name = 'Frame'; n0.location = (120, 100)
n0.label = 'MToon Material Output'
n0.width = 460
n1 = _N.new('NodeFrame'); n1.name = 'Frame.001'; n1.location = (-2780, -180)
n1.label = 'Lit Color Texture'
n1.width = 520
n2 = _N.new('NodeFrame'); n2.name = 'Frame.002'; n2.location = (-2820, -560)
n2.label = 'Shade Color Texture'
n2.width = 520
n3 = _N.new('NodeFrame'); n3.name = 'Frame.003'; n3.location = (-2780, -820)
n3.label = 'Shading Shift Texture'
n3.width = 520
n4 = _N.new('NodeFrame'); n4.name = 'Frame.004'; n4.location = (-2540, -1260)
n4.label = 'Emissive Texture'
n4.width = 520
n5 = _N.new('NodeFrame'); n5.name = 'Frame.005'; n5.location = (-2780, -1680)
n5.label = 'Rim Color Texture'
n5.width = 520
n6 = _N.new('NodeFrame'); n6.name = 'Frame.006'; n6.location = (-2820, -2100)
n6.label = 'Outline Width Texture'
n6.width = 520
n7 = _N.new('NodeFrame'); n7.name = 'Frame.007'; n7.location = (-2440, -2500)
n7.label = 'MatCap Texture'
n7.width = 940
n8 = _N.new('NodeFrame'); n8.name = 'Frame.008'; n8.location = (-4220, -3120)
n8.label = 'Normal Map Texture'
n8.width = 940
n9 = _N.new('NodeFrame'); n9.name = 'Frame.009'; n9.location = (-5537, -2350)
n9.label = 'UV Animation Mask Texture'
n9.width = 940
n10 = _N.new('NodeFrame'); n10.name = 'Frame.010'; n10.location = (40, -200)
n10.label = 'Alpha Clip'
n10.width = 380
n11 = _N.new('NodeFrame'); n11.name = 'Frame.011'; n11.location = (40, -320)
n11.label = ' '
n11.width = 100
n12 = _N.new('ShaderNodeGroup'); n12.name = 'Group'; n12.location = (500, -20)
n12.width = 400
n12.node_tree = ng_vrm_add_on_mtoon_1_0_normal_revision_1
n12.inputs[0].default_value = (0.5, 0.5, 1.0, 1.0)
n12.inputs[1].default_value = 1.0
n12.inputs[2].default_value = 0.0
n13 = _N.new('ShaderNodeGroup'); n13.name = 'Group.001'; n13.location = (520, -60)
n13.width = 400
n13.node_tree = ng_vrm_add_on_mtoon_1_0_uv_animation_revision_1
n13.inputs[0].default_value = 0.0
n13.inputs[1].default_value = 0.0
n13.inputs[2].default_value = 0.0
n13.inputs[3].default_value = (0.0, 0.0, 0.0, 1.0)
n14 = _N.new('ShaderNodeMapping'); n14.name = 'Mapping'; n14.location = (-500, 20)
n14.inputs[1].default_value = (0.5, 0.5, 1.0)
n14.inputs[3].default_value = (0.5, 0.5, 1.0)
n15 = _N.new('ShaderNodeOutputMaterial'); n15.name = 'Material Output'; n15.location = (880, -260)
n15.width = 125
n15.mute = True
n16 = _N.new('ShaderNodeMixShader'); n16.name = 'Mix Shader'; n16.location = (860, -100)
n16.inputs[0].default_value = 0.0
n17 = _N.new('ShaderNodeTexImage'); n17.name = 'Mtoon1BaseColorTexture.Image'; n17.location = (300, -20)
n17.label = 'Lit Color Texture'
n17.width = 200
n17.interpolation = 'Closest'
n18 = _N.new('ShaderNodeGroup'); n18.name = 'Mtoon1BaseColorTexture.Uv'; n18.location = (40, -20)
n18.label = 'MToon1 Texture UV'
n18.width = 200
n18.node_tree = ng_vrm_add_on_mtoon_1_0_uv_revision_1
n18.inputs[0].default_value = 0.0
n18.inputs[1].default_value = 0.0
n18.inputs[2].default_value = 1.0
n18.inputs[3].default_value = 1.0
n18.inputs[4].default_value = 1.05e+04
n18.inputs[5].default_value = 1.05e+04
n18.inputs[6].default_value = 0.0
n18.inputs[7].default_value = 0.0
n19 = _N.new('ShaderNodeTexImage'); n19.name = 'Mtoon1EmissiveTexture.Image'; n19.location = (60, -80)
n19.label = 'Emissive Texture'
n19.width = 200
n19.interpolation = 'Closest'
n20 = _N.new('ShaderNodeGroup'); n20.name = 'Mtoon1EmissiveTexture.Uv'; n20.location = (-200, -80)
n20.label = 'MToon1 Texture UV'
n20.width = 200
n20.node_tree = ng_vrm_add_on_mtoon_1_0_uv_revision_1
n20.inputs[0].default_value = 0.0
n20.inputs[1].default_value = 0.0
n20.inputs[2].default_value = 1.0
n20.inputs[3].default_value = 1.0
n20.inputs[4].default_value = 1.05e+04
n20.inputs[5].default_value = 1.05e+04
n20.inputs[6].default_value = 0.0
n20.inputs[7].default_value = 0.0
n21 = _N.new('ShaderNodeTexImage'); n21.name = 'Mtoon1MatcapTexture.Image'; n21.location = (-40, 20)
n21.label = 'MatCap Texture'
n21.width = 200
n21.interpolation = 'Closest'
n22 = _N.new('ShaderNodeGroup'); n22.name = 'Mtoon1MatcapTexture.Uv'; n22.location = (-300, 20)
n22.label = 'MToon1 Texture UV'
n22.width = 200
n22.node_tree = ng_vrm_add_on_mtoon_1_0_uv_revision_1
n22.inputs[0].default_value = 0.0
n22.inputs[1].default_value = 0.0
n22.inputs[2].default_value = 1.0
n22.inputs[3].default_value = 1.0
n22.inputs[4].default_value = 1.05e+04
n22.inputs[5].default_value = 1.05e+04
n22.inputs[6].default_value = 0.0
n22.inputs[7].default_value = 0.0
n23 = _N.new('ShaderNodeMath'); n23.name = 'Mtoon1Material.AlphaClip.Input'; n23.location = (-80, -200)
n23.operation = 'MINIMUM'
n23.inputs[0].default_value = 1.0
n23.inputs[1].default_value = 0.75
n23.inputs[2].default_value = 0.0
n24 = _N.new('ShaderNodeMath'); n24.name = 'Mtoon1Material.AlphaClip.Output'; n24.location = (100, -200)
n24.operation = 'SUBTRACT'
n24.inputs[0].default_value = 1.0
n24.inputs[2].default_value = 0.0
n25 = _N.new('ShaderNodeBsdfPrincipled'); n25.name = 'Mtoon1Material.CompatibleShader'; n25.location = (460, -220)
n25.label = '<Please use "VRM Material" panel instead>'
n25.width = 302
n25.distribution = 'GGX'
n25.subsurface_method = 'BURLEY'
n25.inputs[0].default_value = (0.0, 0.0, 0.0, 1.0)
n25.inputs[1].default_value = 1.0
n25.inputs[2].default_value = 1.0
n25.inputs[13].default_value = 0.0
n25.inputs[20].default_value = 0.0
n25.inputs[27].default_value = (1.0, 0.5, 0.0, 1.0)
n25.inputs[28].default_value = 1.0
n26 = _N.new('ShaderNodeEmission'); n26.name = 'Mtoon1Material.GltfEmissive'; n26.location = (-80, -140)
n26.label = 'glTF Emission'
n26.inputs[0].default_value = (1.0, 0.5, 0.0, 1.0)
n27 = _N.new('ShaderNodeGroup'); n27.name = 'Mtoon1Material.Mtoon1Output'; n27.location = (-160, 60)
n27.label = 'MToon1 Material Output'
n27.width = 400
n27.node_tree = ng_vrm_add_on_mtoon_1_0_output_revision_1
n27.inputs[0].default_value = 0.0
n27.inputs[1].default_value = 0.0
n27.inputs[2].default_value = 0.9
n27.inputs[3].default_value = 0.0
n27.inputs[4].default_value = (0.0, 0.0, 0.0, 1.0)
n27.inputs[5].default_value = 1.0
n27.inputs[6].default_value = (1.0, 1.0, 1.0, 1.0)
n27.inputs[7].default_value = 1.0
n27.inputs[8].default_value = (0.0, 0.0, 0.0, 1.0)
n27.inputs[9].default_value = (1.0, 1.0, 1.0, 1.0)
n27.inputs[10].default_value = 0.9
n27.inputs[11].default_value = -0.2
n27.inputs[12].default_value = (0.0, 0.0, 0.0, 1.0)
n27.inputs[13].default_value = 1.0
n27.inputs[14].default_value = (1.0, 0.5, 0.0, 1.0)
n27.inputs[15].default_value = (1.0, 1.0, 1.0, 1.0)
n27.inputs[16].default_value = 1.0
n27.inputs[17].default_value = (0.0, 0.0, 0.0, 1.0)
n27.inputs[18].default_value = 1.0
n27.inputs[19].default_value = 1.0
n27.inputs[20].default_value = 0.0
n27.inputs[21].default_value = (1.0, 1.0, 1.0, 1.0)
n27.inputs[22].default_value = 0.0
n27.inputs[23].default_value = 1.0
n27.inputs[24].default_value = (0.0, 0.0, 0.0, 1.0)
n27.inputs[25].default_value = 0.0
n27.inputs[26].default_value = 0.0
n27.inputs[27].default_value = (0.0, 0.0, 0.0, 1.0)
n27.inputs[28].default_value = (1.0, 1.0, 1.0, 1.0)
n27.inputs[29].default_value = (0.0, 0.0, 0.0, 1.0)
n27.inputs[32].default_value = 0.0
n27.inputs[33].default_value = 0.75
n28 = _N.new('ShaderNodeTexImage'); n28.name = 'Mtoon1NormalTexture.Image'; n28.location = (260, -20)
n28.label = 'Normal Map Texture'
n28.width = 200
n28.interpolation = 'Closest'
n29 = _N.new('ShaderNodeGroup'); n29.name = 'Mtoon1NormalTexture.Uv'; n29.location = (20, -20)
n29.label = 'MToon1 Texture UV'
n29.width = 200
n29.node_tree = ng_vrm_add_on_mtoon_1_0_uv_revision_1
n29.inputs[0].default_value = 0.0
n29.inputs[1].default_value = 0.0
n29.inputs[2].default_value = 1.0
n29.inputs[3].default_value = 1.0
n29.inputs[4].default_value = 1.05e+04
n29.inputs[5].default_value = 1.05e+04
n29.inputs[6].default_value = 0.0
n29.inputs[7].default_value = 0.0
n30 = _N.new('ShaderNodeTexImage'); n30.name = 'Mtoon1OutlineWidthMultiplyTexture.Image'; n30.location = (340, 0)
n30.label = 'Outline Width Texture'
n30.width = 200
n30.interpolation = 'Closest'
n31 = _N.new('ShaderNodeGroup'); n31.name = 'Mtoon1OutlineWidthMultiplyTexture.Uv'; n31.location = (80, 0)
n31.label = 'MToon1 Texture UV'
n31.width = 200
n31.node_tree = ng_vrm_add_on_mtoon_1_0_uv_revision_1
n31.inputs[0].default_value = 0.0
n31.inputs[1].default_value = 0.0
n31.inputs[2].default_value = 1.0
n31.inputs[3].default_value = 1.0
n31.inputs[4].default_value = 1.05e+04
n31.inputs[5].default_value = 1.05e+04
n31.inputs[6].default_value = 0.0
n31.inputs[7].default_value = 0.0
n32 = _N.new('ShaderNodeTexImage'); n32.name = 'Mtoon1RimMultiplyTexture.Image'; n32.location = (300, -40)
n32.label = 'Rim Color Texture'
n32.width = 200
n32.interpolation = 'Closest'
n33 = _N.new('ShaderNodeGroup'); n33.name = 'Mtoon1RimMultiplyTexture.Uv'; n33.location = (40, -40)
n33.label = 'MToon1 Texture UV'
n33.width = 200
n33.node_tree = ng_vrm_add_on_mtoon_1_0_uv_revision_1
n33.inputs[0].default_value = 0.0
n33.inputs[1].default_value = 0.0
n33.inputs[2].default_value = 1.0
n33.inputs[3].default_value = 1.0
n33.inputs[4].default_value = 1.05e+04
n33.inputs[5].default_value = 1.05e+04
n33.inputs[6].default_value = 0.0
n33.inputs[7].default_value = 0.0
n34 = _N.new('ShaderNodeTexImage'); n34.name = 'Mtoon1ShadeMultiplyTexture.Image'; n34.location = (340, -20)
n34.label = 'Shade Color Texture'
n34.width = 200
n34.interpolation = 'Closest'
n35 = _N.new('ShaderNodeGroup'); n35.name = 'Mtoon1ShadeMultiplyTexture.Uv'; n35.location = (80, -20)
n35.label = 'MToon1 Texture UV'
n35.width = 200
n35.node_tree = ng_vrm_add_on_mtoon_1_0_uv_revision_1
n35.inputs[0].default_value = 0.0
n35.inputs[1].default_value = 0.0
n35.inputs[2].default_value = 1.0
n35.inputs[3].default_value = 1.0
n35.inputs[4].default_value = 1.05e+04
n35.inputs[5].default_value = 1.05e+04
n35.inputs[6].default_value = 0.0
n35.inputs[7].default_value = 0.0
n36 = _N.new('ShaderNodeTexImage'); n36.name = 'Mtoon1ShadingShiftTexture.Image'; n36.location = (300, -140)
n36.label = 'Shading Shift Texture'
n36.width = 200
n36.interpolation = 'Closest'
n37 = _N.new('ShaderNodeGroup'); n37.name = 'Mtoon1ShadingShiftTexture.Uv'; n37.location = (40, -140)
n37.label = 'MToon1 Texture UV'
n37.width = 200
n37.node_tree = ng_vrm_add_on_mtoon_1_0_uv_revision_1
n37.inputs[0].default_value = 0.0
n37.inputs[1].default_value = 0.0
n37.inputs[2].default_value = 1.0
n37.inputs[3].default_value = 1.0
n37.inputs[4].default_value = 1.05e+04
n37.inputs[5].default_value = 1.05e+04
n37.inputs[6].default_value = 0.0
n37.inputs[7].default_value = 0.0
n38 = _N.new('ShaderNodeTexImage'); n38.name = 'Mtoon1UvAnimationMaskTexture.Image'; n38.location = (280, -60)
n38.label = 'UV Animation Mask Texture'
n38.width = 200
n38.interpolation = 'Closest'
n39 = _N.new('ShaderNodeGroup'); n39.name = 'Mtoon1UvAnimationMaskTexture.Uv'; n39.location = (40, -60)
n39.label = 'MToon1 Texture UV'
n39.width = 200
n39.node_tree = ng_vrm_add_on_mtoon_1_0_uv_revision_1
n39.inputs[0].default_value = 0.0
n39.inputs[1].default_value = 0.0
n39.inputs[2].default_value = 1.0
n39.inputs[3].default_value = 1.0
n39.inputs[4].default_value = 1.05e+04
n39.inputs[5].default_value = 1.05e+04
n39.inputs[6].default_value = 0.0
n39.inputs[7].default_value = 0.0
n39.inputs[8].default_value = (0.0, 0.0, 0.0)
n40 = _N.new('NodeFrame'); n40.name = 'Node'; n40.location = (-1400, -1900)
n40.label = 'Compatible Material Output for FBX, USD, glTF and etc ...'
n40.width = 1145
n41 = _N.new('ShaderNodeNormalMap'); n41.name = 'Normal Map'; n41.location = (-80, -660)
n42 = _N.new('NodeReroute'); n42.name = 'Reroute'; n42.location = (-1900, -3160)
n42.width = 100
n42.socket_idname = 'NodeSocketVector'
n43 = _N.new('NodeReroute'); n43.name = 'Reroute.001'; n43.location = (-180, 296)
n43.label = 'Lit Color Texture Color'
n43.width = 100
n44 = _N.new('NodeReroute'); n44.name = 'Reroute.002'; n44.location = (-180, 267)
n44.label = 'Lit Color Texture Alpha'
n44.width = 100
n44.socket_idname = 'NodeSocketFloat'
n45 = _N.new('NodeReroute'); n45.name = 'Reroute.003'; n45.location = (-180, 234)
n45.label = 'Shade Color Texture'
n45.width = 100
n46 = _N.new('NodeReroute'); n46.name = 'Reroute.004'; n46.location = (-180, 172)
n46.label = 'Shading Shift Texture'
n46.width = 100
n47 = _N.new('NodeReroute'); n47.name = 'Reroute.005'; n47.location = (-180, 110)
n47.label = 'Emissive Texture'
n47.width = 100
n48 = _N.new('NodeReroute'); n48.name = 'Reroute.006'; n48.location = (-180, -14)
n48.label = 'Rim Color Texture'
n48.width = 100
n49 = _N.new('NodeReroute'); n49.name = 'Reroute.007'; n49.location = (-180, -138)
n49.label = 'Outline Width Texture'
n49.width = 100
n50 = _N.new('NodeReroute'); n50.name = 'Reroute.008'; n50.location = (-180, -179)
n50.label = 'MatCap Texture'
n50.width = 100
n51 = _N.new('ShaderNodeVectorTransform'); n51.name = 'Vector Transform'; n51.location = (-720, 20)
n51.width = 165
n51.convert_to = 'CAMERA'
n10.parent = n40
n12.parent = n8
n13.parent = n9
n14.parent = n7
n15.parent = n40
n16.parent = n40
n17.parent = n1
n18.parent = n1
n19.parent = n4
n20.parent = n4
n21.parent = n7
n22.parent = n7
n23.parent = n10
n24.parent = n10
n25.parent = n40
n26.parent = n40
n27.parent = n0
n28.parent = n8
n29.parent = n8
n30.parent = n6
n31.parent = n6
n32.parent = n5
n33.parent = n5
n34.parent = n2
n35.parent = n2
n36.parent = n3
n37.parent = n3
n38.parent = n9
n39.parent = n9
n41.parent = n40
n43.parent = n11
n44.parent = n11
n45.parent = n11
n46.parent = n11
n47.parent = n11
n48.parent = n11
n49.parent = n11
n50.parent = n11
n51.parent = n7
_L.new(n51.outputs[0], n14.inputs[0])
_L.new(n18.outputs[0], n17.inputs[0])
_L.new(n39.outputs[0], n38.inputs[0])
_L.new(n35.outputs[0], n34.inputs[0])
_L.new(n20.outputs[0], n19.inputs[0])
_L.new(n33.outputs[0], n32.inputs[0])
_L.new(n14.outputs[0], n22.inputs[8])
_L.new(n22.outputs[0], n21.inputs[0])
_L.new(n37.outputs[0], n36.inputs[0])
_L.new(n29.outputs[0], n28.inputs[0])
_L.new(n13.outputs[0], n29.inputs[8])
_L.new(n12.outputs[0], n51.inputs[0])
_L.new(n13.outputs[0], n18.inputs[8])
_L.new(n13.outputs[0], n35.inputs[8])
_L.new(n13.outputs[0], n37.inputs[8])
_L.new(n13.outputs[0], n20.inputs[8])
_L.new(n13.outputs[0], n33.inputs[8])
_L.new(n13.outputs[0], n31.inputs[8])
_L.new(n31.outputs[0], n30.inputs[0])
_L.new(n12.outputs[0], n42.inputs[0])
_L.new(n42.outputs[0], n27.inputs[30])
_L.new(n25.outputs[0], n15.inputs[0])
_L.new(n41.outputs[0], n25.inputs[5])
_L.new(n25.outputs[0], n16.inputs[2])
_L.new(n26.outputs[0], n16.inputs[1])
_L.new(n23.outputs[0], n24.inputs[1])
_L.new(n16.outputs[0], n27.inputs[31])
_L.new(n17.outputs[0], n43.inputs[0])
_L.new(n17.outputs[1], n44.inputs[0])
_L.new(n34.outputs[0], n45.inputs[0])
_L.new(n36.outputs[0], n46.inputs[0])
_L.new(n19.outputs[0], n47.inputs[0])
_L.new(n32.outputs[0], n48.inputs[0])
_L.new(n30.outputs[0], n49.inputs[0])
_L.new(n21.outputs[0], n50.inputs[0])
n15.is_active_output = True
mat_litshade.use_nodes = True; mat_litshade.node_tree.nodes.clear()
_N = mat_litshade.node_tree.nodes; _L = mat_litshade.node_tree.links
n0 = _N.new('NodeFrame'); n0.name = 'Frame'; n0.location = (120, 100)
n0.label = 'MToon Material Output'
n0.width = 460
n1 = _N.new('NodeFrame'); n1.name = 'Frame.001'; n1.location = (-2780, -180)
n1.label = 'Lit Color Texture'
n1.width = 520
n2 = _N.new('NodeFrame'); n2.name = 'Frame.002'; n2.location = (-2820, -560)
n2.label = 'Shade Color Texture'
n2.width = 520
n3 = _N.new('NodeFrame'); n3.name = 'Frame.003'; n3.location = (-2780, -820)
n3.label = 'Shading Shift Texture'
n3.width = 520
n4 = _N.new('NodeFrame'); n4.name = 'Frame.004'; n4.location = (-2540, -1260)
n4.label = 'Emissive Texture'
n4.width = 520
n5 = _N.new('NodeFrame'); n5.name = 'Frame.005'; n5.location = (-2780, -1680)
n5.label = 'Rim Color Texture'
n5.width = 520
n6 = _N.new('NodeFrame'); n6.name = 'Frame.006'; n6.location = (-2820, -2100)
n6.label = 'Outline Width Texture'
n6.width = 520
n7 = _N.new('NodeFrame'); n7.name = 'Frame.007'; n7.location = (-2440, -2500)
n7.label = 'MatCap Texture'
n7.width = 940
n8 = _N.new('NodeFrame'); n8.name = 'Frame.008'; n8.location = (-4220, -3120)
n8.label = 'Normal Map Texture'
n8.width = 940
n9 = _N.new('NodeFrame'); n9.name = 'Frame.009'; n9.location = (-5537, -2350)
n9.label = 'UV Animation Mask Texture'
n9.width = 940
n10 = _N.new('NodeFrame'); n10.name = 'Frame.010'; n10.location = (40, -200)
n10.label = 'Alpha Clip'
n10.width = 380
n11 = _N.new('NodeFrame'); n11.name = 'Frame.011'; n11.location = (40, -320)
n11.label = ' '
n11.width = 100
n12 = _N.new('ShaderNodeGroup'); n12.name = 'Group'; n12.location = (500, -20)
n12.width = 400
n12.node_tree = ng_vrm_add_on_mtoon_1_0_normal_revision_1
n12.inputs[0].default_value = (0.5, 0.5, 1.0, 1.0)
n12.inputs[1].default_value = 1.0
n12.inputs[2].default_value = 0.0
n13 = _N.new('ShaderNodeGroup'); n13.name = 'Group.001'; n13.location = (520, -60)
n13.width = 400
n13.node_tree = ng_vrm_add_on_mtoon_1_0_uv_animation_revision_1
n13.inputs[0].default_value = 0.0
n13.inputs[1].default_value = 0.0
n13.inputs[2].default_value = 0.0
n13.inputs[3].default_value = (0.0, 0.0, 0.0, 1.0)
n14 = _N.new('ShaderNodeMapping'); n14.name = 'Mapping'; n14.location = (-500, 20)
n14.inputs[1].default_value = (0.5, 0.5, 1.0)
n14.inputs[3].default_value = (0.5, 0.5, 1.0)
n15 = _N.new('ShaderNodeOutputMaterial'); n15.name = 'Material Output'; n15.location = (880, -260)
n15.width = 125
n15.mute = True
n16 = _N.new('ShaderNodeMixShader'); n16.name = 'Mix Shader'; n16.location = (860, -100)
n16.inputs[0].default_value = 0.0
n17 = _N.new('ShaderNodeTexImage'); n17.name = 'Mtoon1BaseColorTexture.Image'; n17.location = (300, -20)
n17.label = 'Lit Color Texture'
n17.width = 200
n17.interpolation = 'Closest'
n18 = _N.new('ShaderNodeGroup'); n18.name = 'Mtoon1BaseColorTexture.Uv'; n18.location = (40, -20)
n18.label = 'MToon1 Texture UV'
n18.width = 200
n18.node_tree = ng_vrm_add_on_mtoon_1_0_uv_revision_1
n18.inputs[0].default_value = 0.0
n18.inputs[1].default_value = 0.0
n18.inputs[2].default_value = 1.0
n18.inputs[3].default_value = 1.0
n18.inputs[4].default_value = 1.05e+04
n18.inputs[5].default_value = 1.05e+04
n18.inputs[6].default_value = 0.0
n18.inputs[7].default_value = 0.0
n19 = _N.new('ShaderNodeTexImage'); n19.name = 'Mtoon1EmissiveTexture.Image'; n19.location = (60, -80)
n19.label = 'Emissive Texture'
n19.width = 200
n19.interpolation = 'Closest'
n20 = _N.new('ShaderNodeGroup'); n20.name = 'Mtoon1EmissiveTexture.Uv'; n20.location = (-200, -80)
n20.label = 'MToon1 Texture UV'
n20.width = 200
n20.node_tree = ng_vrm_add_on_mtoon_1_0_uv_revision_1
n20.inputs[0].default_value = 0.0
n20.inputs[1].default_value = 0.0
n20.inputs[2].default_value = 1.0
n20.inputs[3].default_value = 1.0
n20.inputs[4].default_value = 1.05e+04
n20.inputs[5].default_value = 1.05e+04
n20.inputs[6].default_value = 0.0
n20.inputs[7].default_value = 0.0
n21 = _N.new('ShaderNodeTexImage'); n21.name = 'Mtoon1MatcapTexture.Image'; n21.location = (-40, 20)
n21.label = 'MatCap Texture'
n21.width = 200
n21.interpolation = 'Closest'
n22 = _N.new('ShaderNodeGroup'); n22.name = 'Mtoon1MatcapTexture.Uv'; n22.location = (-300, 20)
n22.label = 'MToon1 Texture UV'
n22.width = 200
n22.node_tree = ng_vrm_add_on_mtoon_1_0_uv_revision_1
n22.inputs[0].default_value = 0.0
n22.inputs[1].default_value = 0.0
n22.inputs[2].default_value = 1.0
n22.inputs[3].default_value = 1.0
n22.inputs[4].default_value = 1.05e+04
n22.inputs[5].default_value = 1.05e+04
n22.inputs[6].default_value = 0.0
n22.inputs[7].default_value = 0.0
n23 = _N.new('ShaderNodeMath'); n23.name = 'Mtoon1Material.AlphaClip.Input'; n23.location = (-80, -200)
n23.operation = 'MINIMUM'
n23.inputs[0].default_value = 1.0
n23.inputs[2].default_value = 0.0
n24 = _N.new('ShaderNodeMath'); n24.name = 'Mtoon1Material.AlphaClip.Output'; n24.location = (100, -200)
n24.operation = 'SUBTRACT'
n24.inputs[0].default_value = 1.0
n24.inputs[2].default_value = 0.0
n25 = _N.new('ShaderNodeBsdfPrincipled'); n25.name = 'Mtoon1Material.CompatibleShader'; n25.location = (460, -220)
n25.label = '<Please use "VRM Material" panel instead>'
n25.width = 302
n25.distribution = 'GGX'
n25.subsurface_method = 'BURLEY'
n25.inputs[0].default_value = (0.0, 0.5, 0.5, 1.0)
n25.inputs[1].default_value = 1.0
n25.inputs[2].default_value = 1.0
n25.inputs[13].default_value = 0.0
n25.inputs[20].default_value = 0.0
n25.inputs[27].default_value = (0.0, 0.0, 0.0, 1.0)
n25.inputs[28].default_value = 1.0
n26 = _N.new('ShaderNodeEmission'); n26.name = 'Mtoon1Material.GltfEmissive'; n26.location = (-80, -140)
n26.label = 'glTF Emission'
n26.inputs[0].default_value = (0.0, 0.0, 0.0, 1.0)
n27 = _N.new('ShaderNodeGroup'); n27.name = 'Mtoon1Material.Mtoon1Output'; n27.location = (-160, 60)
n27.label = 'MToon1 Material Output'
n27.width = 400
n27.node_tree = ng_vrm_add_on_mtoon_1_0_output_revision_1
n27.inputs[0].default_value = 1.0
n27.inputs[1].default_value = 0.0
n27.inputs[2].default_value = 0.9
n27.inputs[3].default_value = 0.0
n27.inputs[4].default_value = (0.0, 0.5, 0.5, 1.0)
n27.inputs[5].default_value = 1.0
n27.inputs[6].default_value = (1.0, 1.0, 1.0, 1.0)
n27.inputs[7].default_value = 1.0
n27.inputs[8].default_value = (0.5, 1.0, 0.5, 1.0)
n27.inputs[9].default_value = (1.0, 1.0, 1.0, 1.0)
n27.inputs[10].default_value = 1.0
n27.inputs[11].default_value = 0.0
n27.inputs[12].default_value = (0.0, 0.0, 0.0, 1.0)
n27.inputs[13].default_value = 1.0
n27.inputs[14].default_value = (0.0, 0.0, 0.0, 1.0)
n27.inputs[15].default_value = (1.0, 1.0, 1.0, 1.0)
n27.inputs[16].default_value = 1.0
n27.inputs[17].default_value = (0.0, 0.0, 0.0, 1.0)
n27.inputs[18].default_value = 1.0
n27.inputs[19].default_value = 1.0
n27.inputs[20].default_value = 0.0
n27.inputs[21].default_value = (1.0, 1.0, 1.0, 1.0)
n27.inputs[22].default_value = 0.0
n27.inputs[23].default_value = 1.0
n27.inputs[24].default_value = (0.0, 0.0, 0.0, 1.0)
n27.inputs[25].default_value = 0.0
n27.inputs[26].default_value = 0.0
n27.inputs[27].default_value = (0.0, 0.0, 0.0, 1.0)
n27.inputs[28].default_value = (1.0, 1.0, 1.0, 1.0)
n27.inputs[29].default_value = (0.0, 0.0, 0.0, 1.0)
n27.inputs[32].default_value = 0.0
n27.inputs[33].default_value = 0.5
n28 = _N.new('ShaderNodeTexImage'); n28.name = 'Mtoon1NormalTexture.Image'; n28.location = (260, -20)
n28.label = 'Normal Map Texture'
n28.width = 200
n28.interpolation = 'Closest'
n29 = _N.new('ShaderNodeGroup'); n29.name = 'Mtoon1NormalTexture.Uv'; n29.location = (20, -20)
n29.label = 'MToon1 Texture UV'
n29.width = 200
n29.node_tree = ng_vrm_add_on_mtoon_1_0_uv_revision_1
n29.inputs[0].default_value = 0.0
n29.inputs[1].default_value = 0.0
n29.inputs[2].default_value = 1.0
n29.inputs[3].default_value = 1.0
n29.inputs[4].default_value = 1.05e+04
n29.inputs[5].default_value = 1.05e+04
n29.inputs[6].default_value = 0.0
n29.inputs[7].default_value = 0.0
n30 = _N.new('ShaderNodeTexImage'); n30.name = 'Mtoon1OutlineWidthMultiplyTexture.Image'; n30.location = (340, 0)
n30.label = 'Outline Width Texture'
n30.width = 200
n30.interpolation = 'Closest'
n31 = _N.new('ShaderNodeGroup'); n31.name = 'Mtoon1OutlineWidthMultiplyTexture.Uv'; n31.location = (80, 0)
n31.label = 'MToon1 Texture UV'
n31.width = 200
n31.node_tree = ng_vrm_add_on_mtoon_1_0_uv_revision_1
n31.inputs[0].default_value = 0.0
n31.inputs[1].default_value = 0.0
n31.inputs[2].default_value = 1.0
n31.inputs[3].default_value = 1.0
n31.inputs[4].default_value = 1.05e+04
n31.inputs[5].default_value = 1.05e+04
n31.inputs[6].default_value = 0.0
n31.inputs[7].default_value = 0.0
n32 = _N.new('ShaderNodeTexImage'); n32.name = 'Mtoon1RimMultiplyTexture.Image'; n32.location = (300, -40)
n32.label = 'Rim Color Texture'
n32.width = 200
n32.interpolation = 'Closest'
n33 = _N.new('ShaderNodeGroup'); n33.name = 'Mtoon1RimMultiplyTexture.Uv'; n33.location = (40, -40)
n33.label = 'MToon1 Texture UV'
n33.width = 200
n33.node_tree = ng_vrm_add_on_mtoon_1_0_uv_revision_1
n33.inputs[0].default_value = 0.0
n33.inputs[1].default_value = 0.0
n33.inputs[2].default_value = 1.0
n33.inputs[3].default_value = 1.0
n33.inputs[4].default_value = 1.05e+04
n33.inputs[5].default_value = 1.05e+04
n33.inputs[6].default_value = 0.0
n33.inputs[7].default_value = 0.0
n34 = _N.new('ShaderNodeTexImage'); n34.name = 'Mtoon1ShadeMultiplyTexture.Image'; n34.location = (340, -20)
n34.label = 'Shade Color Texture'
n34.width = 200
n34.interpolation = 'Closest'
n35 = _N.new('ShaderNodeGroup'); n35.name = 'Mtoon1ShadeMultiplyTexture.Uv'; n35.location = (80, -20)
n35.label = 'MToon1 Texture UV'
n35.width = 200
n35.node_tree = ng_vrm_add_on_mtoon_1_0_uv_revision_1
n35.inputs[0].default_value = 0.0
n35.inputs[1].default_value = 0.0
n35.inputs[2].default_value = 1.0
n35.inputs[3].default_value = 1.0
n35.inputs[4].default_value = 1.05e+04
n35.inputs[5].default_value = 1.05e+04
n35.inputs[6].default_value = 0.0
n35.inputs[7].default_value = 0.0
n36 = _N.new('ShaderNodeTexImage'); n36.name = 'Mtoon1ShadingShiftTexture.Image'; n36.location = (300, -140)
n36.label = 'Shading Shift Texture'
n36.width = 200
n36.interpolation = 'Closest'
n37 = _N.new('ShaderNodeGroup'); n37.name = 'Mtoon1ShadingShiftTexture.Uv'; n37.location = (40, -140)
n37.label = 'MToon1 Texture UV'
n37.width = 200
n37.node_tree = ng_vrm_add_on_mtoon_1_0_uv_revision_1
n37.inputs[0].default_value = 0.0
n37.inputs[1].default_value = 0.0
n37.inputs[2].default_value = 1.0
n37.inputs[3].default_value = 1.0
n37.inputs[4].default_value = 1.05e+04
n37.inputs[5].default_value = 1.05e+04
n37.inputs[6].default_value = 0.0
n37.inputs[7].default_value = 0.0
n38 = _N.new('ShaderNodeTexImage'); n38.name = 'Mtoon1UvAnimationMaskTexture.Image'; n38.location = (280, -60)
n38.label = 'UV Animation Mask Texture'
n38.width = 200
n38.interpolation = 'Closest'
n39 = _N.new('ShaderNodeGroup'); n39.name = 'Mtoon1UvAnimationMaskTexture.Uv'; n39.location = (40, -60)
n39.label = 'MToon1 Texture UV'
n39.width = 200
n39.node_tree = ng_vrm_add_on_mtoon_1_0_uv_revision_1
n39.inputs[0].default_value = 0.0
n39.inputs[1].default_value = 0.0
n39.inputs[2].default_value = 1.0
n39.inputs[3].default_value = 1.0
n39.inputs[4].default_value = 1.05e+04
n39.inputs[5].default_value = 1.05e+04
n39.inputs[6].default_value = 0.0
n39.inputs[7].default_value = 0.0
n39.inputs[8].default_value = (0.0, 0.0, 0.0)
n40 = _N.new('NodeFrame'); n40.name = 'Node'; n40.location = (-1400, -1900)
n40.label = 'Compatible Material Output for FBX, USD, glTF and etc ...'
n40.width = 1145
n41 = _N.new('ShaderNodeNormalMap'); n41.name = 'Normal Map'; n41.location = (-80, -660)
n42 = _N.new('NodeReroute'); n42.name = 'Reroute'; n42.location = (-1900, -3160)
n42.width = 100
n42.socket_idname = 'NodeSocketVector'
n43 = _N.new('NodeReroute'); n43.name = 'Reroute.001'; n43.location = (-180, 296)
n43.label = 'Lit Color Texture Color'
n43.width = 100
n44 = _N.new('NodeReroute'); n44.name = 'Reroute.002'; n44.location = (-180, 267)
n44.label = 'Lit Color Texture Alpha'
n44.width = 100
n44.socket_idname = 'NodeSocketFloat'
n45 = _N.new('NodeReroute'); n45.name = 'Reroute.003'; n45.location = (-180, 234)
n45.label = 'Shade Color Texture'
n45.width = 100
n46 = _N.new('NodeReroute'); n46.name = 'Reroute.004'; n46.location = (-180, 172)
n46.label = 'Shading Shift Texture'
n46.width = 100
n47 = _N.new('NodeReroute'); n47.name = 'Reroute.005'; n47.location = (-180, 110)
n47.label = 'Emissive Texture'
n47.width = 100
n48 = _N.new('NodeReroute'); n48.name = 'Reroute.006'; n48.location = (-180, -14)
n48.label = 'Rim Color Texture'
n48.width = 100
n49 = _N.new('NodeReroute'); n49.name = 'Reroute.007'; n49.location = (-180, -138)
n49.label = 'Outline Width Texture'
n49.width = 100
n50 = _N.new('NodeReroute'); n50.name = 'Reroute.008'; n50.location = (-180, -179)
n50.label = 'MatCap Texture'
n50.width = 100
n51 = _N.new('ShaderNodeVectorTransform'); n51.name = 'Vector Transform'; n51.location = (-720, 20)
n51.width = 165
n51.convert_to = 'CAMERA'
n10.parent = n40
n12.parent = n8
n13.parent = n9
n14.parent = n7
n15.parent = n40
n16.parent = n40
n17.parent = n1
n18.parent = n1
n19.parent = n4
n20.parent = n4
n21.parent = n7
n22.parent = n7
n23.parent = n10
n24.parent = n10
n25.parent = n40
n26.parent = n40
n27.parent = n0
n28.parent = n8
n29.parent = n8
n30.parent = n6
n31.parent = n6
n32.parent = n5
n33.parent = n5
n34.parent = n2
n35.parent = n2
n36.parent = n3
n37.parent = n3
n38.parent = n9
n39.parent = n9
n41.parent = n40
n43.parent = n11
n44.parent = n11
n45.parent = n11
n46.parent = n11
n47.parent = n11
n48.parent = n11
n49.parent = n11
n50.parent = n11
n51.parent = n7
_L.new(n51.outputs[0], n14.inputs[0])
_L.new(n18.outputs[0], n17.inputs[0])
_L.new(n39.outputs[0], n38.inputs[0])
_L.new(n35.outputs[0], n34.inputs[0])
_L.new(n20.outputs[0], n19.inputs[0])
_L.new(n33.outputs[0], n32.inputs[0])
_L.new(n14.outputs[0], n22.inputs[8])
_L.new(n22.outputs[0], n21.inputs[0])
_L.new(n37.outputs[0], n36.inputs[0])
_L.new(n29.outputs[0], n28.inputs[0])
_L.new(n13.outputs[0], n29.inputs[8])
_L.new(n12.outputs[0], n51.inputs[0])
_L.new(n13.outputs[0], n18.inputs[8])
_L.new(n13.outputs[0], n35.inputs[8])
_L.new(n13.outputs[0], n37.inputs[8])
_L.new(n13.outputs[0], n20.inputs[8])
_L.new(n13.outputs[0], n33.inputs[8])
_L.new(n13.outputs[0], n31.inputs[8])
_L.new(n31.outputs[0], n30.inputs[0])
_L.new(n12.outputs[0], n42.inputs[0])
_L.new(n42.outputs[0], n27.inputs[30])
_L.new(n25.outputs[0], n15.inputs[0])
_L.new(n41.outputs[0], n25.inputs[5])
_L.new(n25.outputs[0], n16.inputs[2])
_L.new(n26.outputs[0], n16.inputs[1])
_L.new(n23.outputs[0], n24.inputs[1])
_L.new(n16.outputs[0], n27.inputs[31])
_L.new(n17.outputs[0], n43.inputs[0])
_L.new(n17.outputs[1], n44.inputs[0])
_L.new(n34.outputs[0], n45.inputs[0])
_L.new(n36.outputs[0], n46.inputs[0])
_L.new(n19.outputs[0], n47.inputs[0])
_L.new(n32.outputs[0], n48.inputs[0])
_L.new(n30.outputs[0], n49.inputs[0])
_L.new(n21.outputs[0], n50.inputs[0])
n15.is_active_output = True
mat_matcap.use_nodes = True; mat_matcap.node_tree.nodes.clear()
_N = mat_matcap.node_tree.nodes; _L = mat_matcap.node_tree.links
n0 = _N.new('NodeFrame'); n0.name = 'Frame'; n0.location = (120, 100)
n0.label = 'MToon Material Output'
n0.width = 460
n1 = _N.new('NodeFrame'); n1.name = 'Frame.001'; n1.location = (-2780, -180)
n1.label = 'Lit Color Texture'
n1.width = 520
n2 = _N.new('NodeFrame'); n2.name = 'Frame.002'; n2.location = (-2820, -560)
n2.label = 'Shade Color Texture'
n2.width = 520
n3 = _N.new('NodeFrame'); n3.name = 'Frame.003'; n3.location = (-2780, -820)
n3.label = 'Shading Shift Texture'
n3.width = 520
n4 = _N.new('NodeFrame'); n4.name = 'Frame.004'; n4.location = (-2540, -1260)
n4.label = 'Emissive Texture'
n4.width = 520
n5 = _N.new('NodeFrame'); n5.name = 'Frame.005'; n5.location = (-2780, -1680)
n5.label = 'Rim Color Texture'
n5.width = 520
n6 = _N.new('NodeFrame'); n6.name = 'Frame.006'; n6.location = (-2820, -2100)
n6.label = 'Outline Width Texture'
n6.width = 520
n7 = _N.new('NodeFrame'); n7.name = 'Frame.007'; n7.location = (-2440, -2500)
n7.label = 'MatCap Texture'
n7.width = 940
n8 = _N.new('NodeFrame'); n8.name = 'Frame.008'; n8.location = (-4220, -3120)
n8.label = 'Normal Map Texture'
n8.width = 940
n9 = _N.new('NodeFrame'); n9.name = 'Frame.009'; n9.location = (-5537, -2350)
n9.label = 'UV Animation Mask Texture'
n9.width = 940
n10 = _N.new('NodeFrame'); n10.name = 'Frame.010'; n10.location = (40, -200)
n10.label = 'Alpha Clip'
n10.width = 380
n11 = _N.new('NodeFrame'); n11.name = 'Frame.011'; n11.location = (40, -320)
n11.label = ' '
n11.width = 100
n12 = _N.new('ShaderNodeGroup'); n12.name = 'Group'; n12.location = (500, -20)
n12.width = 400
n12.node_tree = ng_vrm_add_on_mtoon_1_0_normal_revision_1
n12.inputs[0].default_value = (0.5, 0.5, 1.0, 1.0)
n12.inputs[1].default_value = 1.0
n12.inputs[2].default_value = 0.0
n13 = _N.new('ShaderNodeGroup'); n13.name = 'Group.001'; n13.location = (520, -60)
n13.width = 400
n13.node_tree = ng_vrm_add_on_mtoon_1_0_uv_animation_revision_1
n13.inputs[0].default_value = 0.0
n13.inputs[1].default_value = 0.0
n13.inputs[2].default_value = 0.0
n13.inputs[3].default_value = (0.0, 0.0, 0.0, 1.0)
n14 = _N.new('ShaderNodeMapping'); n14.name = 'Mapping'; n14.location = (-500, 20)
n14.inputs[1].default_value = (0.5, 0.5, 1.0)
n14.inputs[3].default_value = (0.5, 0.5, 1.0)
n15 = _N.new('ShaderNodeOutputMaterial'); n15.name = 'Material Output'; n15.location = (880, -260)
n15.width = 125
n15.mute = True
n16 = _N.new('ShaderNodeMixShader'); n16.name = 'Mix Shader'; n16.location = (860, -100)
n16.inputs[0].default_value = 0.0
n17 = _N.new('ShaderNodeTexImage'); n17.name = 'Mtoon1BaseColorTexture.Image'; n17.location = (300, -20)
n17.label = 'Lit Color Texture'
n17.width = 200
n18 = _N.new('ShaderNodeGroup'); n18.name = 'Mtoon1BaseColorTexture.Uv'; n18.location = (40, -20)
n18.label = 'MToon1 Texture UV'
n18.width = 200
n18.node_tree = ng_vrm_add_on_mtoon_1_0_uv_revision_1
n18.inputs[0].default_value = 0.0
n18.inputs[1].default_value = 0.0
n18.inputs[2].default_value = 1.0
n18.inputs[3].default_value = 1.0
n18.inputs[4].default_value = 1.05e+04
n18.inputs[5].default_value = 1.05e+04
n18.inputs[6].default_value = 0.0
n18.inputs[7].default_value = 0.0
n19 = _N.new('ShaderNodeTexImage'); n19.name = 'Mtoon1EmissiveTexture.Image'; n19.location = (60, -80)
n19.label = 'Emissive Texture'
n19.width = 200
n20 = _N.new('ShaderNodeGroup'); n20.name = 'Mtoon1EmissiveTexture.Uv'; n20.location = (-200, -80)
n20.label = 'MToon1 Texture UV'
n20.width = 200
n20.node_tree = ng_vrm_add_on_mtoon_1_0_uv_revision_1
n20.inputs[0].default_value = 0.0
n20.inputs[1].default_value = 0.0
n20.inputs[2].default_value = 1.0
n20.inputs[3].default_value = 1.0
n20.inputs[4].default_value = 1.05e+04
n20.inputs[5].default_value = 1.05e+04
n20.inputs[6].default_value = 0.0
n20.inputs[7].default_value = 0.0
n21 = _N.new('ShaderNodeTexImage'); n21.name = 'Mtoon1MatcapTexture.Image'; n21.location = (-40, 20)
n21.label = 'MatCap Texture'
n21.width = 200
n22 = _N.new('ShaderNodeGroup'); n22.name = 'Mtoon1MatcapTexture.Uv'; n22.location = (-300, 20)
n22.label = 'MToon1 Texture UV'
n22.width = 200
n22.node_tree = ng_vrm_add_on_mtoon_1_0_uv_revision_1
n22.inputs[0].default_value = 0.0
n22.inputs[1].default_value = 0.0
n22.inputs[2].default_value = 1.0
n22.inputs[3].default_value = 1.0
n22.inputs[4].default_value = 1.05e+04
n22.inputs[5].default_value = 1.05e+04
n22.inputs[6].default_value = 0.0
n22.inputs[7].default_value = 0.0
n23 = _N.new('ShaderNodeMath'); n23.name = 'Mtoon1Material.AlphaClip.Input'; n23.location = (-80, -200)
n23.operation = 'MINIMUM'
n23.inputs[0].default_value = 1.0
n23.inputs[2].default_value = 0.0
n24 = _N.new('ShaderNodeMath'); n24.name = 'Mtoon1Material.AlphaClip.Output'; n24.location = (100, -200)
n24.operation = 'SUBTRACT'
n24.inputs[0].default_value = 1.0
n24.inputs[2].default_value = 0.0
n25 = _N.new('ShaderNodeBsdfPrincipled'); n25.name = 'Mtoon1Material.CompatibleShader'; n25.location = (460, -220)
n25.label = '<Please use "VRM Material" panel instead>'
n25.width = 302
n25.distribution = 'GGX'
n25.subsurface_method = 'BURLEY'
n25.inputs[0].default_value = (1.0, 1.0, 1.0, 1.0)
n25.inputs[1].default_value = 1.0
n25.inputs[2].default_value = 1.0
n25.inputs[13].default_value = 0.0
n25.inputs[20].default_value = 0.0
n25.inputs[27].default_value = (0.0, 0.0, 0.0, 1.0)
n25.inputs[28].default_value = 1.0
n26 = _N.new('ShaderNodeEmission'); n26.name = 'Mtoon1Material.GltfEmissive'; n26.location = (-80, -140)
n26.label = 'glTF Emission'
n26.inputs[0].default_value = (0.0, 0.0, 0.0, 1.0)
n27 = _N.new('ShaderNodeGroup'); n27.name = 'Mtoon1Material.Mtoon1Output'; n27.location = (-160, 60)
n27.label = 'MToon1 Material Output'
n27.width = 400
n27.node_tree = ng_vrm_add_on_mtoon_1_0_output_revision_1
n27.inputs[0].default_value = 0.0
n27.inputs[1].default_value = 0.0
n27.inputs[2].default_value = 0.9
n27.inputs[3].default_value = 0.0
n27.inputs[4].default_value = (1.0, 1.0, 1.0, 1.0)
n27.inputs[5].default_value = 1.0
n27.inputs[6].default_value = (1.0, 1.0, 1.0, 1.0)
n27.inputs[7].default_value = 1.0
n27.inputs[8].default_value = (1.0, 1.0, 1.0, 1.0)
n27.inputs[9].default_value = (1.0, 1.0, 1.0, 1.0)
n27.inputs[10].default_value = 0.9
n27.inputs[11].default_value = -0.2
n27.inputs[12].default_value = (0.0, 0.0, 0.0, 1.0)
n27.inputs[13].default_value = 1.0
n27.inputs[14].default_value = (0.0, 0.0, 0.0, 1.0)
n27.inputs[15].default_value = (1.0, 1.0, 1.0, 1.0)
n27.inputs[16].default_value = 1.0
n27.inputs[17].default_value = (0.0, 0.0, 0.0, 1.0)
n27.inputs[18].default_value = 5.0
n27.inputs[19].default_value = 1.0
n27.inputs[20].default_value = 0.0
n27.inputs[21].default_value = (1.0, 1.0, 1.0, 1.0)
n27.inputs[22].default_value = 0.0
n27.inputs[23].default_value = 0.0
n27.inputs[24].default_value = (0.5, 0.0, 0.5, 1.0)
n27.inputs[25].default_value = 1.0
n27.inputs[26].default_value = 0.1
n27.inputs[27].default_value = (0.0, 0.0, 0.0, 1.0)
n27.inputs[28].default_value = (0.0, 0.0, 0.0, 1.0)
n27.inputs[29].default_value = (0.0, 0.0, 0.0, 1.0)
n27.inputs[32].default_value = 0.0
n27.inputs[33].default_value = 0.5
n28 = _N.new('ShaderNodeTexImage'); n28.name = 'Mtoon1NormalTexture.Image'; n28.location = (260, -20)
n28.label = 'Normal Map Texture'
n28.width = 200
n29 = _N.new('ShaderNodeGroup'); n29.name = 'Mtoon1NormalTexture.Uv'; n29.location = (20, -20)
n29.label = 'MToon1 Texture UV'
n29.width = 200
n29.node_tree = ng_vrm_add_on_mtoon_1_0_uv_revision_1
n29.inputs[0].default_value = 0.0
n29.inputs[1].default_value = 0.0
n29.inputs[2].default_value = 1.0
n29.inputs[3].default_value = 1.0
n29.inputs[4].default_value = 1.05e+04
n29.inputs[5].default_value = 1.05e+04
n29.inputs[6].default_value = 0.0
n29.inputs[7].default_value = 0.0
n30 = _N.new('ShaderNodeTexImage'); n30.name = 'Mtoon1OutlineWidthMultiplyTexture.Image'; n30.location = (340, 0)
n30.label = 'Outline Width Texture'
n30.width = 200
n31 = _N.new('ShaderNodeGroup'); n31.name = 'Mtoon1OutlineWidthMultiplyTexture.Uv'; n31.location = (80, 0)
n31.label = 'MToon1 Texture UV'
n31.width = 200
n31.node_tree = ng_vrm_add_on_mtoon_1_0_uv_revision_1
n31.inputs[0].default_value = 0.0
n31.inputs[1].default_value = 0.0
n31.inputs[2].default_value = 1.0
n31.inputs[3].default_value = 1.0
n31.inputs[4].default_value = 1.05e+04
n31.inputs[5].default_value = 1.05e+04
n31.inputs[6].default_value = 0.0
n31.inputs[7].default_value = 0.0
n32 = _N.new('ShaderNodeTexImage'); n32.name = 'Mtoon1RimMultiplyTexture.Image'; n32.location = (300, -40)
n32.label = 'Rim Color Texture'
n32.width = 200
n33 = _N.new('ShaderNodeGroup'); n33.name = 'Mtoon1RimMultiplyTexture.Uv'; n33.location = (40, -40)
n33.label = 'MToon1 Texture UV'
n33.width = 200
n33.node_tree = ng_vrm_add_on_mtoon_1_0_uv_revision_1
n33.inputs[0].default_value = 0.0
n33.inputs[1].default_value = 0.0
n33.inputs[2].default_value = 1.0
n33.inputs[3].default_value = 1.0
n33.inputs[4].default_value = 1.05e+04
n33.inputs[5].default_value = 1.05e+04
n33.inputs[6].default_value = 0.0
n33.inputs[7].default_value = 0.0
n34 = _N.new('ShaderNodeTexImage'); n34.name = 'Mtoon1ShadeMultiplyTexture.Image'; n34.location = (340, -20)
n34.label = 'Shade Color Texture'
n34.width = 200
n35 = _N.new('ShaderNodeGroup'); n35.name = 'Mtoon1ShadeMultiplyTexture.Uv'; n35.location = (80, -20)
n35.label = 'MToon1 Texture UV'
n35.width = 200
n35.node_tree = ng_vrm_add_on_mtoon_1_0_uv_revision_1
n35.inputs[0].default_value = 0.0
n35.inputs[1].default_value = 0.0
n35.inputs[2].default_value = 1.0
n35.inputs[3].default_value = 1.0
n35.inputs[4].default_value = 1.05e+04
n35.inputs[5].default_value = 1.05e+04
n35.inputs[6].default_value = 0.0
n35.inputs[7].default_value = 0.0
n36 = _N.new('ShaderNodeTexImage'); n36.name = 'Mtoon1ShadingShiftTexture.Image'; n36.location = (300, -140)
n36.label = 'Shading Shift Texture'
n36.width = 200
n37 = _N.new('ShaderNodeGroup'); n37.name = 'Mtoon1ShadingShiftTexture.Uv'; n37.location = (40, -140)
n37.label = 'MToon1 Texture UV'
n37.width = 200
n37.node_tree = ng_vrm_add_on_mtoon_1_0_uv_revision_1
n37.inputs[0].default_value = 0.0
n37.inputs[1].default_value = 0.0
n37.inputs[2].default_value = 1.0
n37.inputs[3].default_value = 1.0
n37.inputs[4].default_value = 1.05e+04
n37.inputs[5].default_value = 1.05e+04
n37.inputs[6].default_value = 0.0
n37.inputs[7].default_value = 0.0
n38 = _N.new('ShaderNodeTexImage'); n38.name = 'Mtoon1UvAnimationMaskTexture.Image'; n38.location = (280, -60)
n38.label = 'UV Animation Mask Texture'
n38.width = 200
n39 = _N.new('ShaderNodeGroup'); n39.name = 'Mtoon1UvAnimationMaskTexture.Uv'; n39.location = (40, -60)
n39.label = 'MToon1 Texture UV'
n39.width = 200
n39.node_tree = ng_vrm_add_on_mtoon_1_0_uv_revision_1
n39.inputs[0].default_value = 0.0
n39.inputs[1].default_value = 0.0
n39.inputs[2].default_value = 1.0
n39.inputs[3].default_value = 1.0
n39.inputs[4].default_value = 1.05e+04
n39.inputs[5].default_value = 1.05e+04
n39.inputs[6].default_value = 0.0
n39.inputs[7].default_value = 0.0
n39.inputs[8].default_value = (0.0, 0.0, 0.0)
n40 = _N.new('NodeFrame'); n40.name = 'Node'; n40.location = (-1400, -1900)
n40.label = 'Compatible Material Output for FBX, USD, glTF and etc ...'
n40.width = 1145
n41 = _N.new('ShaderNodeNormalMap'); n41.name = 'Normal Map'; n41.location = (-80, -660)
n42 = _N.new('NodeReroute'); n42.name = 'Reroute'; n42.location = (-1900, -3160)
n42.width = 100
n42.socket_idname = 'NodeSocketVector'
n43 = _N.new('NodeReroute'); n43.name = 'Reroute.001'; n43.location = (-180, 296)
n43.label = 'Lit Color Texture Color'
n43.width = 100
n44 = _N.new('NodeReroute'); n44.name = 'Reroute.002'; n44.location = (-180, 267)
n44.label = 'Lit Color Texture Alpha'
n44.width = 100
n44.socket_idname = 'NodeSocketFloat'
n45 = _N.new('NodeReroute'); n45.name = 'Reroute.003'; n45.location = (-180, 234)
n45.label = 'Shade Color Texture'
n45.width = 100
n46 = _N.new('NodeReroute'); n46.name = 'Reroute.004'; n46.location = (-180, 172)
n46.label = 'Shading Shift Texture'
n46.width = 100
n47 = _N.new('NodeReroute'); n47.name = 'Reroute.005'; n47.location = (-180, 110)
n47.label = 'Emissive Texture'
n47.width = 100
n48 = _N.new('NodeReroute'); n48.name = 'Reroute.006'; n48.location = (-180, -14)
n48.label = 'Rim Color Texture'
n48.width = 100
n49 = _N.new('NodeReroute'); n49.name = 'Reroute.007'; n49.location = (-180, -138)
n49.label = 'Outline Width Texture'
n49.width = 100
n50 = _N.new('NodeReroute'); n50.name = 'Reroute.008'; n50.location = (-180, -179)
n50.label = 'MatCap Texture'
n50.width = 100
n51 = _N.new('ShaderNodeVectorTransform'); n51.name = 'Vector Transform'; n51.location = (-720, 20)
n51.width = 165
n51.convert_to = 'CAMERA'
n10.parent = n40
n12.parent = n8
n13.parent = n9
n14.parent = n7
n15.parent = n40
n16.parent = n40
n17.parent = n1
n18.parent = n1
n19.parent = n4
n20.parent = n4
n21.parent = n7
n22.parent = n7
n23.parent = n10
n24.parent = n10
n25.parent = n40
n26.parent = n40
n27.parent = n0
n28.parent = n8
n29.parent = n8
n30.parent = n6
n31.parent = n6
n32.parent = n5
n33.parent = n5
n34.parent = n2
n35.parent = n2
n36.parent = n3
n37.parent = n3
n38.parent = n9
n39.parent = n9
n41.parent = n40
n43.parent = n11
n44.parent = n11
n45.parent = n11
n46.parent = n11
n47.parent = n11
n48.parent = n11
n49.parent = n11
n50.parent = n11
n51.parent = n7
_L.new(n51.outputs[0], n14.inputs[0])
_L.new(n18.outputs[0], n17.inputs[0])
_L.new(n39.outputs[0], n38.inputs[0])
_L.new(n35.outputs[0], n34.inputs[0])
_L.new(n20.outputs[0], n19.inputs[0])
_L.new(n33.outputs[0], n32.inputs[0])
_L.new(n14.outputs[0], n22.inputs[8])
_L.new(n22.outputs[0], n21.inputs[0])
_L.new(n37.outputs[0], n36.inputs[0])
_L.new(n29.outputs[0], n28.inputs[0])
_L.new(n13.outputs[0], n29.inputs[8])
_L.new(n12.outputs[0], n51.inputs[0])
_L.new(n13.outputs[0], n18.inputs[8])
_L.new(n13.outputs[0], n35.inputs[8])
_L.new(n13.outputs[0], n37.inputs[8])
_L.new(n13.outputs[0], n20.inputs[8])
_L.new(n13.outputs[0], n33.inputs[8])
_L.new(n13.outputs[0], n31.inputs[8])
_L.new(n31.outputs[0], n30.inputs[0])
_L.new(n12.outputs[0], n42.inputs[0])
_L.new(n42.outputs[0], n27.inputs[30])
_L.new(n25.outputs[0], n15.inputs[0])
_L.new(n41.outputs[0], n25.inputs[5])
_L.new(n25.outputs[0], n16.inputs[2])
_L.new(n26.outputs[0], n16.inputs[1])
_L.new(n23.outputs[0], n24.inputs[1])
_L.new(n16.outputs[0], n27.inputs[31])
_L.new(n17.outputs[0], n43.inputs[0])
_L.new(n17.outputs[1], n44.inputs[0])
_L.new(n34.outputs[0], n45.inputs[0])
_L.new(n36.outputs[0], n46.inputs[0])
_L.new(n19.outputs[0], n47.inputs[0])
_L.new(n32.outputs[0], n48.inputs[0])
_L.new(n30.outputs[0], n49.inputs[0])
_L.new(n21.outputs[0], n50.inputs[0])
n15.is_active_output = True

# ---- world
world_world = bpy.data.worlds.new('World'); scene.world = world_world
world_world.use_nodes = True; world_world.node_tree.nodes.clear()
_N = world_world.node_tree.nodes; _L = world_world.node_tree.links
n0 = _N.new('ShaderNodeOutputWorld'); n0.name = 'World Output'; n0.location = (300, 300)
n1 = _N.new('ShaderNodeBackground'); n1.name = 'Background'; n1.location = (10, 300)
n1.inputs[0].default_value = (0.05088, 0.05088, 0.05088, 1.0)
n1.inputs[1].default_value = 0.0
_L.new(n1.outputs[0], n0.inputs[0])
n0.is_active_output = True
world_world.color = (0.05088, 0.05088, 0.05088)
world_world.use_sun_shadow = False
world_world.sun_shadow_jitter_overblur = 0.0

# ---- cameras
cam_camera = bpy.data.cameras.new('Camera')
cam_camera.clip_end = 100.0
cam_camera.ortho_scale = 7.314

# ---- lights
light_light = bpy.data.lights.new('Light', 'POINT')
light_light.transmission_factor = 0.0
light_light.energy = 1000.0
light_light.shadow_soft_size = 0.1
light_light.shadow_maximum_resolution = 0.006
light_light.use_absolute_resolution = True

# ---- meshes
me_parametericrim = bpy.data.meshes.new('ParametericRim')
me_parametericrim.from_pydata([(0.0, 0.0, 0.0), (1.0, 0.0, 0.0), (0.0, 1.0, -4.371e-08)], [], [(0, 1, 2)])
_uv = me_parametericrim.uv_layers.new(name='UVマップ')
_uv.uv.foreach_set('vector', [0.0, 0.0, 0.0, 0.0, 0.0, 0.0])
me_parametericrim.materials.append(mat_parametericrim)
me_parametericrim.use_remesh_fix_poles = True
me_parametericrim.use_remesh_preserve_attributes = False
me_parametericrim.update()
me_emission = bpy.data.meshes.new('Emission')
me_emission.from_pydata([(0.0, 0.0, 0.0), (1.0, 0.0, 0.0), (0.0, 1.0, -4.371e-08)], [], [(0, 1, 2)])
_uv = me_emission.uv_layers.new(name='UVマップ')
_uv.uv.foreach_set('vector', [0.0, 0.0, 0.0, 0.0, 0.0, 0.0])
me_emission.materials.append(mat_emission)
me_emission.use_remesh_fix_poles = True
me_emission.use_remesh_preserve_attributes = False
me_emission.update()
me_litshade = bpy.data.meshes.new('LitShade')
me_litshade.from_pydata([(0.0, 0.0, 0.0), (1.0, 0.0, 0.0), (0.0, 1.0, 0.0)], [], [(0, 1, 2)])
_uv = me_litshade.uv_layers.new(name='UVマップ')
_uv.uv.foreach_set('vector', [0.0, 0.0, 0.0, 0.0, 0.0, 0.0])
me_litshade.materials.append(mat_litshade)
me_litshade.use_remesh_fix_poles = True
me_litshade.use_remesh_preserve_attributes = False
me_litshade.update()
me_matcap = bpy.data.meshes.new('Matcap')
me_matcap.from_pydata([(0.0, 0.0, 0.0), (1.0, 0.0, 0.0), (0.0, 1.0, 0.0)], [], [(0, 1, 2)])
_uv = me_matcap.uv_layers.new(name='UVマップ')
_uv.uv.foreach_set('vector', [0.0, 0.0, 0.0, 0.0, 0.0, 0.0])
me_matcap.materials.append(mat_matcap)
me_matcap.use_remesh_fix_poles = True
me_matcap.use_remesh_preserve_attributes = False
me_matcap.update()
me_matcap_002 = bpy.data.meshes.new('Matcap.002')
me_matcap_002.from_pydata([(0.0, 0.0, 0.0), (1.0, 0.0, 0.0), (0.0, 1.0, 0.0), (0.0, 0.0, -1.0)], [], [(0, 1, 2), (1, 3, 2)])
_uv = me_matcap_002.uv_layers.new(name='UVマップ')
_uv.uv.foreach_set('vector', [0.0, 0.0, 0.0, 0.0, 0.0, 0.0, 0.0, 0.0, 0.0, 0.0, 0.0, 0.0])
me_matcap_002.materials.append(mat_matcap)
me_matcap_002.use_remesh_fix_poles = True
me_matcap_002.use_remesh_preserve_attributes = False
me_matcap_002.update()
arm_armature = bpy.data.armatures.new('Armature')  # bones are not reproduced

# ---- objects
ob_light = bpy.data.objects.new('Light', light_light)
ob_camera = bpy.data.objects.new('Camera', cam_camera)
ob_parametricrim = bpy.data.objects.new('ParametricRim', me_parametericrim)
ob_emission = bpy.data.objects.new('Emission', me_emission)
ob_litshade = bpy.data.objects.new('LitShade', me_litshade)
ob_armature = bpy.data.objects.new('Armature', arm_armature)
ob_matcap = bpy.data.objects.new('Matcap', me_matcap)
ob_outline = bpy.data.objects.new('Outline', me_matcap_002)

# ---- transforms, parenting, visibility, modifiers, constraints
ob_light.location = (0.0, -1.0, 0.0)
ob_light.lock_rotations_4d = False
ob_light.empty_display_type = 'ARROWS'
ob_light.color = (0.0, 0.0, 0.0, 0.0)
ob_light.lineart.crease_threshold = 0.0
ob_camera.location = (7.359, -6.926, 4.958)
ob_camera.rotation_euler = (1.109, 0.0, 0.8149)
ob_camera.lock_rotations_4d = False
ob_camera.empty_display_type = 'ARROWS'
ob_camera.color = (0.0, 0.0, 0.0, 0.0)
ob_camera.display_type = 'WIRE'
ob_camera.lineart.crease_threshold = 0.0
ob_parametricrim.parent = ob_armature
ob_parametricrim.location = (0.0, -0.5, 0.0)
ob_emission.parent = ob_armature
ob_emission.location = (1.0, -0.5, 0.0)
ob_litshade.parent = ob_armature
ob_litshade.location = (2.0, -0.5, 0.0)
ob_armature.location = (0.0, 0.0, 0.0)
ob_matcap.parent = ob_armature
ob_matcap.location = (3.0, -0.5, 0.0)
ob_outline.parent = ob_armature
ob_outline.location = (4.029, -0.5041, -5.528e-10)

# ---- collection membership
col_collection.objects.link(ob_light)
col_collection.objects.link(ob_camera)
col_collection.objects.link(ob_parametricrim)
col_collection.objects.link(ob_emission)
col_collection.objects.link(ob_litshade)
col_collection.objects.link(ob_armature)
col_collection.objects.link(ob_matcap)
col_collection.objects.link(ob_outline)

# ---- scene / render settings (as saved in the file)
scene.camera = ob_camera
scene.frame_start = 1; scene.frame_end = 250; scene.frame_set(1)
scene.render.engine = 'BLENDER_EEVEE_NEXT'
scene.cycles.use_denoising = False
scene.cycles.samples = 128
scene.cycles.sampling_pattern = 'TABULATED_SOBOL'
scene.cycles.use_adaptive_sampling = False
scene.cycles.use_light_tree = False
scene.view_settings.view_transform = 'Standard'
bpy.context.view_layer.update()
